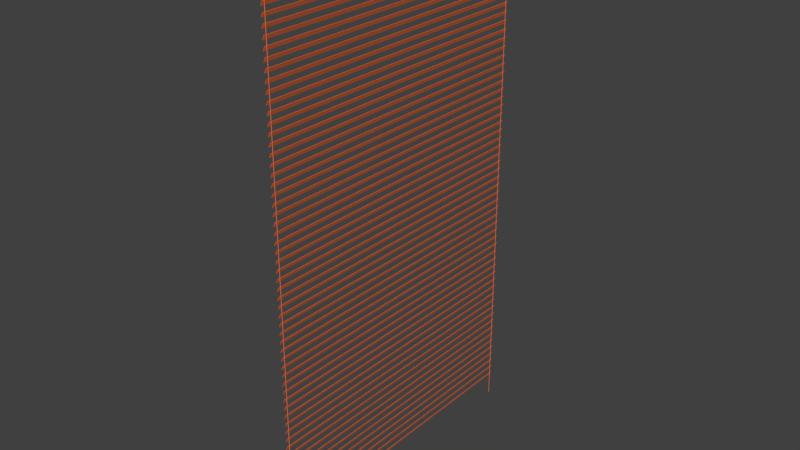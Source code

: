 # Source: Jalousie.blend  (saved by Blender 2.79.1; exported with 4.5.12 LTS)
import bpy
from mathutils import Matrix  # noqa: F401  (used for matrix-valued properties, if any)

bpy.ops.wm.read_factory_settings(use_empty=True)
scene = bpy.context.scene
scene.name = 'Scene'

# ---- collections
col_collection_3 = bpy.data.collections.new('Collection 3'); scene.collection.children.link(col_collection_3)

# ---- materials (node trees are filled in below, after node groups)
mat_orange = bpy.data.materials.new('Orange')
mat_orange.alpha_threshold = 0.0
mat_orange.use_transparent_shadow = False
mat_orange.diffuse_color = (0.6654, 0.1812, 0.06848, 1.0)
mat_orange.roughness = 0.5
mat_window = bpy.data.materials.new('Window')
mat_window.alpha_threshold = 0.0
mat_window.use_transparent_shadow = False
mat_window.roughness = 0.5
mat_black = bpy.data.materials.new('Black')
mat_black.alpha_threshold = 0.0
mat_black.use_transparent_shadow = False
mat_black.roughness = 0.5

# ---- node groups
ng_auto_smooth = bpy.data.node_groups.new('Auto Smooth', 'GeometryNodeTree')
_s = ng_auto_smooth.interface.new_socket(name='Geometry', in_out='OUTPUT', socket_type='NodeSocketGeometry')
_s = ng_auto_smooth.interface.new_socket(name='Geometry', in_out='INPUT', socket_type='NodeSocketGeometry')
_s = ng_auto_smooth.interface.new_socket(name='Angle', in_out='INPUT', socket_type='NodeSocketFloat')
_s.subtype = 'ANGLE'
_s.min_value = 0.0
_s.max_value = 3.142
ng_auto_smooth.is_modifier = True
_N = ng_auto_smooth.nodes; _L = ng_auto_smooth.links
n0 = _N.new('NodeGroupOutput'); n0.name = 'Group Output'; n0.location = (480, -100)
n1 = _N.new('NodeGroupInput'); n1.name = 'Group Input'; n1.location = (-420, -300)
n2 = _N.new('NodeGroupInput'); n2.name = 'Group Input.001'; n2.location = (-60, -100)
n3 = _N.new('GeometryNodeSetShadeSmooth'); n3.name = 'Set Shade Smooth'; n3.location = (120, -100)
n3.domain = 'EDGE'
n4 = _N.new('GeometryNodeSetShadeSmooth'); n4.name = 'Set Shade Smooth.001'; n4.location = (300, -100)
n5 = _N.new('GeometryNodeInputMeshEdgeAngle'); n5.name = 'Edge Angle'; n5.location = (-420, -220)
n6 = _N.new('GeometryNodeInputEdgeSmooth'); n6.name = 'Is Edge Smooth'; n6.location = (-60, -160)
n7 = _N.new('GeometryNodeInputShadeSmooth'); n7.name = 'Is Face Smooth'; n7.location = (-240, -340)
n8 = _N.new('FunctionNodeBooleanMath'); n8.name = 'Boolean Math'; n8.location = (-60, -220)
n9 = _N.new('FunctionNodeCompare'); n9.name = 'Compare'; n9.location = (-240, -180)
n9.operation = 'LESS_EQUAL'
_L.new(n5.outputs[0], n9.inputs[0])
_L.new(n4.outputs[0], n0.inputs[0])
_L.new(n1.outputs[1], n9.inputs[1])
_L.new(n9.outputs[0], n8.inputs[0])
_L.new(n7.outputs[0], n8.inputs[1])
_L.new(n2.outputs[0], n3.inputs[0])
_L.new(n6.outputs[0], n3.inputs[1])
_L.new(n3.outputs[0], n4.inputs[0])
_L.new(n8.outputs[0], n3.inputs[2])
n0.is_active_output = True

# ---- material node trees
mat_orange.use_nodes = True; mat_orange.node_tree.nodes.clear()
_N = mat_orange.node_tree.nodes; _L = mat_orange.node_tree.links
n0 = _N.new('ShaderNodeOutputMaterial'); n0.name = 'Material Output'; n0.location = (300, 300)
n1 = _N.new('ShaderNodeBsdfPrincipled'); n1.name = 'Principled BSDF'; n1.location = (10, 300)
n1.width = 150
n1.subsurface_method = 'BURLEY'
n1.inputs[0].default_value = (1.0, 0.2087, 0.06712, 1.0)
n1.inputs[2].default_value = 0.0
n1.inputs[3].default_value = 1.45
n1.inputs[9].default_value = (1.0, 1.0, 1.0)
n1.inputs[13].default_value = 0.0
_L.new(n1.outputs[0], n0.inputs[0])
n0.is_active_output = True
mat_window.use_nodes = True; mat_window.node_tree.nodes.clear()
_N = mat_window.node_tree.nodes; _L = mat_window.node_tree.links
n0 = _N.new('ShaderNodeOutputMaterial'); n0.name = 'Material Output'; n0.location = (300, 300)
n1 = _N.new('ShaderNodeBsdfPrincipled'); n1.name = 'Principled BSDF'; n1.location = (10, 300)
n1.width = 150
n1.subsurface_method = 'BURLEY'
n1.inputs[0].default_value = (0.376, 0.5809, 0.8, 1.0)
n1.inputs[1].default_value = 1.0
n1.inputs[2].default_value = 0.15
n1.inputs[3].default_value = 1.45
n1.inputs[9].default_value = (1.0, 1.0, 1.0)
_L.new(n1.outputs[0], n0.inputs[0])
n0.is_active_output = True
mat_black.use_nodes = True; mat_black.node_tree.nodes.clear()
_N = mat_black.node_tree.nodes; _L = mat_black.node_tree.links
n0 = _N.new('ShaderNodeOutputMaterial'); n0.name = 'Material Output'; n0.location = (300, 300)
n1 = _N.new('ShaderNodeBsdfPrincipled'); n1.name = 'Principled BSDF'; n1.location = (10, 300)
n1.width = 150
n1.subsurface_method = 'BURLEY'
n1.inputs[0].default_value = (0.008066, 0.008066, 0.008066, 1.0)
n1.inputs[2].default_value = 1.0
n1.inputs[3].default_value = 1.45
n1.inputs[9].default_value = (1.0, 1.0, 1.0)
_L.new(n1.outputs[0], n0.inputs[0])
n0.is_active_output = True

# ---- world
world_world = bpy.data.worlds.new('World'); scene.world = world_world
world_world.color = (0.05088, 0.05088, 0.05088)
world_world.use_sun_shadow = False
world_world.sun_shadow_jitter_overblur = 0.0
world_world.cycles.sampling_method = 'MANUAL'

# ---- meshes
me_jalousie = bpy.data.meshes.new('Jalousie')
me_jalousie.from_pydata([(-0.002849, 0.5543, 0.8373), (-0.002885, -0.5541, 0.8373), (0.003615, -0.5543, 0.8519), (0.003603, 0.5542, 0.852), (-0.003581, 0.5543, 0.8377), (-0.003616, -0.5541, 0.8376), (0.002883, -0.5543, 0.8523), (0.002872, 0.5542, 0.8523), (-0.002849, 0.5543, 0.8071), (-0.002885, -0.5541, 0.8071), (0.003615, -0.5543, 0.8217), (0.003603, 0.5542, 0.8217), (-0.003581, 0.5543, 0.8074), (-0.003616, -0.5541, 0.8074), (0.002883, -0.5543, 0.822), (0.002872, 0.5542, 0.822), (-0.002849, 0.5543, 0.7768), (-0.002885, -0.5541, 0.7768), (0.003615, -0.5543, 0.7914), (0.003603, 0.5542, 0.7915), (-0.003581, 0.5543, 0.7772), (-0.003616, -0.5541, 0.7771), (0.002883, -0.5543, 0.7918), (0.002872, 0.5542, 0.7918), (-0.002849, 0.5543, 0.7466), (-0.002885, -0.5541, 0.7466), (0.003615, -0.5543, 0.7612), (0.003603, 0.5542, 0.7612), (-0.003581, 0.5543, 0.7469), (-0.003616, -0.5541, 0.7469), (0.002883, -0.5543, 0.7615), (0.002872, 0.5542, 0.7615), (-0.002849, 0.5543, 0.7163), (-0.002885, -0.5541, 0.7163), (0.003615, -0.5543, 0.7309), (0.003603, 0.5542, 0.731), (-0.003581, 0.5543, 0.7166), (-0.003616, -0.5541, 0.7166), (0.002883, -0.5543, 0.7312), (0.002872, 0.5542, 0.7313), (-0.002849, 0.5543, 0.6861), (-0.002885, -0.5541, 0.6861), (0.003615, -0.5543, 0.7007), (0.003603, 0.5542, 0.7007), (-0.003581, 0.5543, 0.6864), (-0.003616, -0.5541, 0.6864), (0.002883, -0.5543, 0.701), (0.002872, 0.5542, 0.701), (-0.002849, 0.5543, 0.6558), (-0.002885, -0.5541, 0.6558), (0.003615, -0.5543, 0.6704), (0.003603, 0.5542, 0.6705), (-0.003581, 0.5543, 0.6561), (-0.003616, -0.5541, 0.6561), (0.002883, -0.5543, 0.6707), (0.002872, 0.5542, 0.6708), (-0.002849, 0.5543, 0.6256), (-0.002885, -0.5541, 0.6255), (0.003615, -0.5543, 0.6402), (0.003603, 0.5542, 0.6402), (-0.003581, 0.5543, 0.6259), (-0.003616, -0.5541, 0.6259), (0.002883, -0.5543, 0.6405), (0.002872, 0.5542, 0.6405), (-0.002849, 0.5543, 0.5953), (-0.002885, -0.5541, 0.5953), (0.003615, -0.5543, 0.6099), (0.003603, 0.5542, 0.6099), (-0.003581, 0.5543, 0.5956), (-0.003616, -0.5541, 0.5956), (0.002883, -0.5543, 0.6102), (0.002872, 0.5542, 0.6103), (-0.002849, 0.5543, 0.5651), (-0.002885, -0.5541, 0.565), (0.003615, -0.5543, 0.5797), (0.003603, 0.5542, 0.5797), (-0.003581, 0.5543, 0.5654), (-0.003616, -0.5541, 0.5654), (0.002883, -0.5543, 0.58), (0.002872, 0.5542, 0.58), (-0.002849, 0.5543, 0.5348), (-0.002885, -0.5541, 0.5348), (0.003615, -0.5543, 0.5494), (0.003603, 0.5542, 0.5494), (-0.003581, 0.5543, 0.5351), (-0.003616, -0.5541, 0.5351), (0.002883, -0.5543, 0.5497), (0.002872, 0.5542, 0.5498), (-0.002849, 0.5543, 0.5046), (-0.002885, -0.5541, 0.5045), (0.003615, -0.5543, 0.5191), (0.003603, 0.5542, 0.5192), (-0.003581, 0.5543, 0.5049), (-0.003616, -0.5541, 0.5049), (0.002883, -0.5543, 0.5195), (0.002872, 0.5542, 0.5195), (-0.002849, 0.5543, 0.4743), (-0.002885, -0.5541, 0.4743), (0.003615, -0.5543, 0.4889), (0.003603, 0.5542, 0.4889), (-0.003581, 0.5543, 0.4746), (-0.003616, -0.5541, 0.4746), (0.002883, -0.5543, 0.4892), (0.002872, 0.5542, 0.4893), (-0.002849, 0.5543, 0.444), (-0.002885, -0.5541, 0.444), (0.003615, -0.5543, 0.4586), (0.003603, 0.5542, 0.4587), (-0.003581, 0.5543, 0.4444), (-0.003616, -0.5541, 0.4444), (0.002883, -0.5543, 0.459), (0.002872, 0.5542, 0.459), (-0.002849, 0.5543, 0.4138), (-0.002885, -0.5541, 0.4138), (0.003615, -0.5543, 0.4284), (0.003603, 0.5542, 0.4284), (-0.003581, 0.5543, 0.4141), (-0.003616, -0.5541, 0.4141), (0.002883, -0.5543, 0.4287), (0.002872, 0.5542, 0.4288), (-0.002849, 0.5543, 0.3835), (-0.002885, -0.5541, 0.3835), (0.003615, -0.5543, 0.3981), (0.003603, 0.5542, 0.3982), (-0.003581, 0.5543, 0.3839), (-0.003616, -0.5541, 0.3838), (0.002883, -0.5543, 0.3985), (0.002872, 0.5542, 0.3985), (-0.002849, 0.5543, 0.3533), (-0.002885, -0.5541, 0.3533), (0.003615, -0.5543, 0.3679), (0.003603, 0.5542, 0.3679), (-0.003581, 0.5543, 0.3536), (-0.003616, -0.5541, 0.3536), (0.002883, -0.5543, 0.3682), (0.002872, 0.5542, 0.3682), (-0.002849, 0.5543, 0.323), (-0.002885, -0.5541, 0.323), (0.003615, -0.5543, 0.3376), (0.003603, 0.5542, 0.3377), (-0.003581, 0.5543, 0.3234), (-0.003616, -0.5541, 0.3233), (0.002883, -0.5543, 0.338), (0.002872, 0.5542, 0.338), (-0.002849, 0.5543, 0.2928), (-0.002885, -0.5541, 0.2928), (0.003615, -0.5543, 0.3074), (0.003603, 0.5542, 0.3074), (-0.003581, 0.5543, 0.2931), (-0.003616, -0.5541, 0.2931), (0.002883, -0.5543, 0.3077), (0.002872, 0.5542, 0.3077), (-0.002849, 0.5543, 0.2625), (-0.002885, -0.5541, 0.2625), (0.003615, -0.5543, 0.2771), (0.003603, 0.5542, 0.2772), (-0.003581, 0.5543, 0.2628), (-0.003616, -0.5541, 0.2628), (0.002883, -0.5543, 0.2774), (0.002872, 0.5542, 0.2775), (-0.002849, 0.5543, 0.2323), (-0.002885, -0.5541, 0.2323), (0.003615, -0.5543, 0.2469), (0.003603, 0.5542, 0.2469), (-0.003581, 0.5543, 0.2326), (-0.003616, -0.5541, 0.2326), (0.002883, -0.5543, 0.2472), (0.002872, 0.5542, 0.2472), (-0.002849, 0.5543, 0.202), (-0.002885, -0.5541, 0.202), (0.003615, -0.5543, 0.2166), (0.003603, 0.5542, 0.2167), (-0.003581, 0.5543, 0.2023), (-0.003616, -0.5541, 0.2023), (0.002883, -0.5543, 0.2169), (0.002872, 0.5542, 0.217), (-0.002849, 0.5543, 0.1718), (-0.002885, -0.5541, 0.1718), (0.003615, -0.5543, 0.1864), (0.003603, 0.5542, 0.1864), (-0.003581, 0.5543, 0.1721), (-0.003616, -0.5541, 0.1721), (0.002883, -0.5543, 0.1867), (0.002872, 0.5542, 0.1867), (-0.002849, 0.5543, 0.1415), (-0.002885, -0.5541, 0.1415), (0.003615, -0.5543, 0.1561), (0.003603, 0.5542, 0.1562), (-0.003581, 0.5543, 0.1418), (-0.003616, -0.5541, 0.1418), (0.002883, -0.5543, 0.1564), (0.002872, 0.5542, 0.1565), (-0.002849, 0.5543, 0.1113), (-0.002885, -0.5541, 0.1112), (0.003615, -0.5543, 0.1259), (0.003603, 0.5542, 0.1259), (-0.003581, 0.5543, 0.1116), (-0.003616, -0.5541, 0.1116), (0.002883, -0.5543, 0.1262), (0.002872, 0.5542, 0.1262), (-0.002849, 0.5543, 0.08101), (-0.002885, -0.5541, 0.08099), (0.003615, -0.5543, 0.0956), (0.003603, 0.5542, 0.09564), (-0.003581, 0.5543, 0.08133), (-0.003616, -0.5541, 0.08131), (0.002883, -0.5543, 0.09593), (0.002872, 0.5542, 0.09597), (-0.002849, 0.5543, 0.05075), (-0.002885, -0.5541, 0.05074), (0.003615, -0.5543, 0.06535), (0.003603, 0.5542, 0.06539), (-0.003581, 0.5543, 0.05108), (-0.003616, -0.5541, 0.05106), (0.002883, -0.5543, 0.06568), (0.002872, 0.5542, 0.06571), (-0.002849, 0.5543, 0.0205), (-0.002885, -0.5541, 0.02048), (0.003615, -0.5543, 0.0351), (0.003603, 0.5542, 0.03514), (-0.003581, 0.5543, 0.02082), (-0.003616, -0.5541, 0.02081), (0.002883, -0.5543, 0.03542), (0.002872, 0.5542, 0.03546), (-0.002849, 0.5543, -0.009753), (-0.002885, -0.5541, -0.009769), (0.003615, -0.5543, 0.004845), (0.003603, 0.5542, 0.004884), (-0.003581, 0.5543, -0.009429), (-0.003616, -0.5541, -0.009445), (0.002883, -0.5543, 0.005169), (0.002872, 0.5542, 0.005208), (-0.002849, 0.5543, -0.04001), (-0.002885, -0.5541, -0.04002), (0.003615, -0.5543, -0.02541), (0.003603, 0.5542, -0.02537), (-0.003581, 0.5543, -0.03968), (-0.003616, -0.5541, -0.0397), (0.002883, -0.5543, -0.02508), (0.002872, 0.5542, -0.02505), (-0.002849, 0.5543, -0.07026), (-0.002885, -0.5541, -0.07028), (0.003615, -0.5543, -0.05566), (0.003603, 0.5542, -0.05562), (-0.003581, 0.5543, -0.06994), (-0.003616, -0.5541, -0.06995), (0.002883, -0.5543, -0.05534), (0.002872, 0.5542, -0.0553), (-0.002849, 0.5543, -0.1005), (-0.002885, -0.5541, -0.1005), (0.003615, -0.5543, -0.08591), (0.003603, 0.5542, -0.08588), (-0.003581, 0.5543, -0.1002), (-0.003616, -0.5541, -0.1002), (0.002883, -0.5543, -0.08559), (0.002872, 0.5542, -0.08555), (-0.002849, 0.5543, -0.1308), (-0.002885, -0.5541, -0.1308), (0.003615, -0.5543, -0.1162), (0.003603, 0.5542, -0.1161), (-0.003581, 0.5543, -0.1304), (-0.003616, -0.5541, -0.1305), (0.002883, -0.5543, -0.1158), (0.002872, 0.5542, -0.1158), (-0.002849, 0.5543, -0.161), (-0.002885, -0.5541, -0.161), (0.003615, -0.5543, -0.1464), (0.003603, 0.5542, -0.1464), (-0.003581, 0.5543, -0.1607), (-0.003616, -0.5541, -0.1607), (0.002883, -0.5543, -0.1461), (0.002872, 0.5542, -0.1461), (-0.002849, 0.5543, -0.1913), (-0.002885, -0.5541, -0.1913), (0.003615, -0.5543, -0.1767), (0.003603, 0.5542, -0.1766), (-0.003581, 0.5543, -0.1909), (-0.003616, -0.5541, -0.191), (0.002883, -0.5543, -0.1763), (0.002872, 0.5542, -0.1763), (-0.002849, 0.5543, -0.2215), (-0.002885, -0.5541, -0.2215), (0.003615, -0.5543, -0.2069), (0.003603, 0.5542, -0.2069), (-0.003581, 0.5543, -0.2212), (-0.003616, -0.5541, -0.2212), (0.002883, -0.5543, -0.2066), (0.002872, 0.5542, -0.2066), (-0.002849, 0.5543, -0.2518), (-0.002885, -0.5541, -0.2518), (0.003615, -0.5543, -0.2372), (0.003603, 0.5542, -0.2371), (-0.003581, 0.5543, -0.2515), (-0.003616, -0.5541, -0.2515), (0.002883, -0.5543, -0.2369), (0.002872, 0.5542, -0.2368), (-0.002849, 0.5543, -0.282), (-0.002885, -0.5541, -0.282), (0.003615, -0.5543, -0.2674), (0.003603, 0.5542, -0.2674), (-0.003581, 0.5543, -0.2817), (-0.003616, -0.5541, -0.2817), (0.002883, -0.5543, -0.2671), (0.002872, 0.5542, -0.2671), (-0.002849, 0.5543, -0.3123), (-0.002885, -0.5541, -0.3123), (0.003615, -0.5543, -0.2977), (0.003603, 0.5542, -0.2976), (-0.003581, 0.5543, -0.312), (-0.003616, -0.5541, -0.312), (0.002883, -0.5543, -0.2974), (0.002872, 0.5542, -0.2973), (-0.002849, 0.5543, -0.3425), (-0.002885, -0.5541, -0.3426), (0.003615, -0.5543, -0.3279), (0.003603, 0.5542, -0.3279), (-0.003581, 0.5543, -0.3422), (-0.003616, -0.5541, -0.3422), (0.002883, -0.5543, -0.3276), (0.002872, 0.5542, -0.3276), (-0.002849, 0.5543, -0.3728), (-0.002885, -0.5541, -0.3728), (0.003615, -0.5543, -0.3582), (0.003603, 0.5542, -0.3582), (-0.003581, 0.5543, -0.3725), (-0.003616, -0.5541, -0.3725), (0.002883, -0.5543, -0.3579), (0.002872, 0.5542, -0.3578), (-0.002849, 0.5543, -0.403), (-0.002885, -0.5541, -0.4031), (0.003615, -0.5543, -0.3884), (0.003603, 0.5542, -0.3884), (-0.003581, 0.5543, -0.4027), (-0.003616, -0.5541, -0.4027), (0.002883, -0.5543, -0.3881), (0.002872, 0.5542, -0.3881), (-0.002849, 0.5543, -0.4333), (-0.002885, -0.5541, -0.4333), (0.003615, -0.5543, -0.4187), (0.003603, 0.5542, -0.4187), (-0.003581, 0.5543, -0.433), (-0.003616, -0.5541, -0.433), (0.002883, -0.5543, -0.4184), (0.002872, 0.5542, -0.4183), (-0.002849, 0.5543, -0.4636), (-0.002885, -0.5541, -0.4636), (0.003615, -0.5543, -0.449), (0.003603, 0.5542, -0.4489), (-0.003581, 0.5543, -0.4632), (-0.003616, -0.5541, -0.4632), (0.002883, -0.5543, -0.4486), (0.002872, 0.5542, -0.4486), (-0.002849, 0.5543, -0.4938), (-0.002885, -0.5541, -0.4938), (0.003615, -0.5543, -0.4792), (0.003603, 0.5542, -0.4792), (-0.003581, 0.5543, -0.4935), (-0.003616, -0.5541, -0.4935), (0.002883, -0.5543, -0.4789), (0.002872, 0.5542, -0.4788), (-0.002849, 0.5543, -0.5241), (-0.002885, -0.5541, -0.5241), (0.003615, -0.5543, -0.5095), (0.003603, 0.5542, -0.5094), (-0.003581, 0.5543, -0.5237), (-0.003616, -0.5541, -0.5237), (0.002883, -0.5543, -0.5091), (0.002872, 0.5542, -0.5091), (-0.002849, 0.5543, -0.5543), (-0.002885, -0.5541, -0.5543), (0.003615, -0.5543, -0.5397), (0.003603, 0.5542, -0.5397), (-0.003581, 0.5543, -0.554), (-0.003616, -0.5541, -0.554), (0.002883, -0.5543, -0.5394), (0.002872, 0.5542, -0.5393), (-0.002849, 0.5543, -0.5846), (-0.002885, -0.5541, -0.5846), (0.003615, -0.5543, -0.57), (0.003603, 0.5542, -0.5699), (-0.003581, 0.5543, -0.5842), (-0.003616, -0.5541, -0.5843), (0.002883, -0.5543, -0.5696), (0.002872, 0.5542, -0.5696), (-0.002849, 0.5543, -0.6148), (-0.002885, -0.5541, -0.6148), (0.003615, -0.5543, -0.6002), (0.003603, 0.5542, -0.6002), (-0.003581, 0.5543, -0.6145), (-0.003616, -0.5541, -0.6145), (0.002883, -0.5543, -0.5999), (0.002872, 0.5542, -0.5999), (-0.002849, 0.5543, -0.6451), (-0.002885, -0.5541, -0.6451), (0.003615, -0.5543, -0.6305), (0.003603, 0.5542, -0.6304), (-0.003581, 0.5543, -0.6447), (-0.003616, -0.5541, -0.6448), (0.002883, -0.5543, -0.6301), (0.002872, 0.5542, -0.6301), (-0.002849, 0.5543, -0.6753), (-0.002885, -0.5541, -0.6753), (0.003615, -0.5543, -0.6607), (0.003603, 0.5542, -0.6607), (-0.003581, 0.5543, -0.675), (-0.003616, -0.5541, -0.675), (0.002883, -0.5543, -0.6604), (0.002872, 0.5542, -0.6604), (-0.002849, 0.5543, -0.7056), (-0.002885, -0.5541, -0.7056), (0.003615, -0.5543, -0.691), (0.003603, 0.5542, -0.6909), (-0.003581, 0.5543, -0.7053), (-0.003616, -0.5541, -0.7053), (0.002883, -0.5543, -0.6907), (0.002872, 0.5542, -0.6906), (-0.002849, 0.5543, -0.7358), (-0.002885, -0.5541, -0.7358), (0.003615, -0.5543, -0.7212), (0.003603, 0.5542, -0.7212), (-0.003581, 0.5543, -0.7355), (-0.003616, -0.5541, -0.7355), (0.002883, -0.5543, -0.7209), (0.002872, 0.5542, -0.7209), (-0.002849, 0.5543, -0.7661), (-0.002885, -0.5541, -0.7661), (0.003615, -0.5543, -0.7515), (0.003603, 0.5542, -0.7514), (-0.003581, 0.5543, -0.7658), (-0.003616, -0.5541, -0.7658), (0.002883, -0.5543, -0.7512), (0.002872, 0.5542, -0.7511), (-0.002849, 0.5543, -0.7963), (-0.002885, -0.5541, -0.7964), (0.003615, -0.5543, -0.7817), (0.003603, 0.5542, -0.7817), (-0.003581, 0.5543, -0.796), (-0.003616, -0.5541, -0.796), (0.002883, -0.5543, -0.7814), (0.002872, 0.5542, -0.7814), (-0.002849, 0.5543, -0.8266), (-0.002885, -0.5541, -0.8266), (0.003615, -0.5543, -0.812), (0.003603, 0.5542, -0.812), (-0.003581, 0.5543, -0.8263), (-0.003616, -0.5541, -0.8263), (0.002883, -0.5543, -0.8117), (0.002872, 0.5542, -0.8116), (-0.002849, 0.5543, -0.8568), (-0.002885, -0.5541, -0.8569), (0.003615, -0.5543, -0.8422), (0.003603, 0.5542, -0.8422), (-0.003581, 0.5543, -0.8565), (-0.003616, -0.5541, -0.8565), (0.002883, -0.5543, -0.8419), (0.002872, 0.5542, -0.8419), (-0.002849, 0.5543, -0.8871), (-0.002885, -0.5541, -0.8871), (0.003615, -0.5543, -0.8725), (0.003603, 0.5542, -0.8725), (-0.003581, 0.5543, -0.8868), (-0.003616, -0.5541, -0.8868), (0.002883, -0.5543, -0.8722), (0.002872, 0.5542, -0.8721), (-0.002849, 0.5543, -0.9173), (-0.002885, -0.5541, -0.9174), (0.003615, -0.5543, -0.9027), (0.003603, 0.5542, -0.9027), (-0.003581, 0.5543, -0.917), (-0.003616, -0.5541, -0.917), (0.002883, -0.5543, -0.9024), (0.002872, 0.5542, -0.9024), (-0.002849, 0.5543, -0.9476), (-0.002885, -0.5541, -0.9476), (0.003615, -0.5543, -0.933), (0.003603, 0.5542, -0.933), (-0.003581, 0.5543, -0.9473), (-0.003616, -0.5541, -0.9473), (0.002883, -0.5543, -0.9327), (0.002872, 0.5542, -0.9326), (-0.01238, -0.5627, 0.858), (-0.007866, -0.5628, 0.8518), (-0.01177, -0.5627, 0.8549), (-0.01012, -0.5628, 0.8527), (-0.007837, 0.5618, 0.8518), (-0.01235, 0.5619, 0.858), (-0.01009, 0.5619, 0.8526), (-0.01174, 0.5619, 0.8549), (-0.007866, -0.5628, 0.8866), (-0.01238, -0.5627, 0.8804), (-0.01012, -0.5628, 0.8858), (-0.01177, -0.5627, 0.8835), (-0.01235, 0.5619, 0.8804), (-0.007837, 0.5618, 0.8866), (-0.01174, 0.5619, 0.8835), (-0.01009, 0.5619, 0.8858), (0.01202, -0.563, 0.8804), (0.007508, -0.563, 0.8866), (0.01141, -0.563, 0.8835), (0.009763, -0.563, 0.8858), (0.007508, -0.563, 0.8518), (0.01202, -0.563, 0.858), (0.009763, -0.563, 0.8526), (0.01141, -0.563, 0.8549), (0.007537, 0.5617, 0.8866), (0.01205, 0.5616, 0.8804), (0.009792, 0.5616, 0.8858), (0.01144, 0.5616, 0.8835), (0.01205, 0.5616, 0.858), (0.007537, 0.5617, 0.8518), (0.01144, 0.5616, 0.8549), (0.009792, 0.5616, 0.8527), (0.002537, 0.5461, -1.021), (0.002537, 0.5461, 0.8536), (0.003252, 0.5458, -1.021), (0.003252, 0.5458, 0.8536), (0.003549, 0.5451, -1.021), (0.003549, 0.5451, 0.8536), (0.003252, 0.5444, -1.021), (0.003252, 0.5444, 0.8536), (0.002537, 0.5441, -1.021), (0.002537, 0.5441, 0.8536), (0.001822, 0.5444, -1.021), (0.001822, 0.5444, 0.8536), (0.001525, 0.5451, -1.021), (0.001525, 0.5451, 0.8536), (0.001822, 0.5458, -1.021), (0.001822, 0.5458, 0.8536), (0.002537, 0.5468, -1.02), (0.003739, 0.5463, -1.02), (0.004238, 0.5451, -1.02), (0.003739, 0.5439, -1.02), (0.002537, 0.5434, -1.02), (0.001334, 0.5439, -1.02), (0.0008361, 0.5451, -1.02), (0.001334, 0.5463, -1.02), (0.002537, 0.5462, -1.024), (0.002537, 0.5468, -1.023), (0.003696, 0.5463, -1.023), (0.003312, 0.5459, -1.024), (0.004177, 0.5451, -1.023), (0.003634, 0.5451, -1.024), (0.003696, 0.544, -1.023), (0.003312, 0.5443, -1.024), (0.002537, 0.5435, -1.023), (0.002537, 0.544, -1.024), (0.001377, 0.544, -1.023), (0.001761, 0.5443, -1.024), (0.0008971, 0.5451, -1.023), (0.00144, 0.5451, -1.024), (0.001377, 0.5463, -1.023), (0.001761, 0.5459, -1.024), (0.002537, -0.5461, -1.021), (0.002537, -0.5461, 0.8536), (0.003252, -0.5458, -1.021), (0.003252, -0.5458, 0.8536), (0.003549, -0.5451, -1.021), (0.003549, -0.5451, 0.8536), (0.003252, -0.5444, -1.021), (0.003252, -0.5444, 0.8536), (0.002537, -0.5441, -1.021), (0.002537, -0.5441, 0.8536), (0.001822, -0.5444, -1.021), (0.001822, -0.5444, 0.8536), (0.001525, -0.5451, -1.021), (0.001525, -0.5451, 0.8536), (0.001822, -0.5458, -1.021), (0.001822, -0.5458, 0.8536), (0.002537, -0.5468, -1.02), (0.003739, -0.5463, -1.02), (0.004238, -0.5451, -1.02), (0.003739, -0.5439, -1.02), (0.002537, -0.5434, -1.02), (0.001334, -0.5439, -1.02), (0.0008361, -0.5451, -1.02), (0.001334, -0.5463, -1.02), (0.002537, -0.5462, -1.024), (0.002537, -0.5468, -1.023), (0.003696, -0.5463, -1.023), (0.003312, -0.5459, -1.024), (0.004177, -0.5451, -1.023), (0.003634, -0.5451, -1.024), (0.003696, -0.544, -1.023), (0.003312, -0.5443, -1.024), (0.002537, -0.5435, -1.023), (0.002537, -0.544, -1.024), (0.001377, -0.544, -1.023), (0.001761, -0.5443, -1.024), (0.0008971, -0.5451, -1.023), (0.00144, -0.5451, -1.024), (0.001377, -0.5463, -1.023), (0.001761, -0.5459, -1.024)], [], [(0, 3, 2, 1), (4, 5, 6, 7), (0, 1, 5, 4), (2, 3, 7, 6), (3, 0, 4, 7), (1, 2, 6, 5), (8, 11, 10, 9), (12, 13, 14, 15), (8, 9, 13, 12), (10, 11, 15, 14), (11, 8, 12, 15), (9, 10, 14, 13), (16, 19, 18, 17), (20, 21, 22, 23), (16, 17, 21, 20), (18, 19, 23, 22), (19, 16, 20, 23), (17, 18, 22, 21), (24, 27, 26, 25), (28, 29, 30, 31), (24, 25, 29, 28), (26, 27, 31, 30), (27, 24, 28, 31), (25, 26, 30, 29), (32, 35, 34, 33), (36, 37, 38, 39), (32, 33, 37, 36), (34, 35, 39, 38), (35, 32, 36, 39), (33, 34, 38, 37), (40, 43, 42, 41), (44, 45, 46, 47), (40, 41, 45, 44), (42, 43, 47, 46), (43, 40, 44, 47), (41, 42, 46, 45), (48, 51, 50, 49), (52, 53, 54, 55), (48, 49, 53, 52), (50, 51, 55, 54), (51, 48, 52, 55), (49, 50, 54, 53), (56, 59, 58, 57), (60, 61, 62, 63), (56, 57, 61, 60), (58, 59, 63, 62), (59, 56, 60, 63), (57, 58, 62, 61), (64, 67, 66, 65), (68, 69, 70, 71), (64, 65, 69, 68), (66, 67, 71, 70), (67, 64, 68, 71), (65, 66, 70, 69), (72, 75, 74, 73), (76, 77, 78, 79), (72, 73, 77, 76), (74, 75, 79, 78), (75, 72, 76, 79), (73, 74, 78, 77), (80, 83, 82, 81), (84, 85, 86, 87), (80, 81, 85, 84), (82, 83, 87, 86), (83, 80, 84, 87), (81, 82, 86, 85), (88, 91, 90, 89), (92, 93, 94, 95), (88, 89, 93, 92), (90, 91, 95, 94), (91, 88, 92, 95), (89, 90, 94, 93), (96, 99, 98, 97), (100, 101, 102, 103), (96, 97, 101, 100), (98, 99, 103, 102), (99, 96, 100, 103), (97, 98, 102, 101), (104, 107, 106, 105), (108, 109, 110, 111), (104, 105, 109, 108), (106, 107, 111, 110), (107, 104, 108, 111), (105, 106, 110, 109), (112, 115, 114, 113), (116, 117, 118, 119), (112, 113, 117, 116), (114, 115, 119, 118), (115, 112, 116, 119), (113, 114, 118, 117), (120, 123, 122, 121), (124, 125, 126, 127), (120, 121, 125, 124), (122, 123, 127, 126), (123, 120, 124, 127), (121, 122, 126, 125), (128, 131, 130, 129), (132, 133, 134, 135), (128, 129, 133, 132), (130, 131, 135, 134), (131, 128, 132, 135), (129, 130, 134, 133), (136, 139, 138, 137), (140, 141, 142, 143), (136, 137, 141, 140), (138, 139, 143, 142), (139, 136, 140, 143), (137, 138, 142, 141), (144, 147, 146, 145), (148, 149, 150, 151), (144, 145, 149, 148), (146, 147, 151, 150), (147, 144, 148, 151), (145, 146, 150, 149), (152, 155, 154, 153), (156, 157, 158, 159), (152, 153, 157, 156), (154, 155, 159, 158), (155, 152, 156, 159), (153, 154, 158, 157), (160, 163, 162, 161), (164, 165, 166, 167), (160, 161, 165, 164), (162, 163, 167, 166), (163, 160, 164, 167), (161, 162, 166, 165), (168, 171, 170, 169), (172, 173, 174, 175), (168, 169, 173, 172), (170, 171, 175, 174), (171, 168, 172, 175), (169, 170, 174, 173), (176, 179, 178, 177), (180, 181, 182, 183), (176, 177, 181, 180), (178, 179, 183, 182), (179, 176, 180, 183), (177, 178, 182, 181), (184, 187, 186, 185), (188, 189, 190, 191), (184, 185, 189, 188), (186, 187, 191, 190), (187, 184, 188, 191), (185, 186, 190, 189), (192, 195, 194, 193), (196, 197, 198, 199), (192, 193, 197, 196), (194, 195, 199, 198), (195, 192, 196, 199), (193, 194, 198, 197), (200, 203, 202, 201), (204, 205, 206, 207), (200, 201, 205, 204), (202, 203, 207, 206), (203, 200, 204, 207), (201, 202, 206, 205), (208, 211, 210, 209), (212, 213, 214, 215), (208, 209, 213, 212), (210, 211, 215, 214), (211, 208, 212, 215), (209, 210, 214, 213), (216, 219, 218, 217), (220, 221, 222, 223), (216, 217, 221, 220), (218, 219, 223, 222), (219, 216, 220, 223), (217, 218, 222, 221), (224, 227, 226, 225), (228, 229, 230, 231), (224, 225, 229, 228), (226, 227, 231, 230), (227, 224, 228, 231), (225, 226, 230, 229), (232, 235, 234, 233), (236, 237, 238, 239), (232, 233, 237, 236), (234, 235, 239, 238), (235, 232, 236, 239), (233, 234, 238, 237), (240, 243, 242, 241), (244, 245, 246, 247), (240, 241, 245, 244), (242, 243, 247, 246), (243, 240, 244, 247), (241, 242, 246, 245), (248, 251, 250, 249), (252, 253, 254, 255), (248, 249, 253, 252), (250, 251, 255, 254), (251, 248, 252, 255), (249, 250, 254, 253), (256, 259, 258, 257), (260, 261, 262, 263), (256, 257, 261, 260), (258, 259, 263, 262), (259, 256, 260, 263), (257, 258, 262, 261), (264, 267, 266, 265), (268, 269, 270, 271), (264, 265, 269, 268), (266, 267, 271, 270), (267, 264, 268, 271), (265, 266, 270, 269), (272, 275, 274, 273), (276, 277, 278, 279), (272, 273, 277, 276), (274, 275, 279, 278), (275, 272, 276, 279), (273, 274, 278, 277), (280, 283, 282, 281), (284, 285, 286, 287), (280, 281, 285, 284), (282, 283, 287, 286), (283, 280, 284, 287), (281, 282, 286, 285), (288, 291, 290, 289), (292, 293, 294, 295), (288, 289, 293, 292), (290, 291, 295, 294), (291, 288, 292, 295), (289, 290, 294, 293), (296, 299, 298, 297), (300, 301, 302, 303), (296, 297, 301, 300), (298, 299, 303, 302), (299, 296, 300, 303), (297, 298, 302, 301), (304, 307, 306, 305), (308, 309, 310, 311), (304, 305, 309, 308), (306, 307, 311, 310), (307, 304, 308, 311), (305, 306, 310, 309), (312, 315, 314, 313), (316, 317, 318, 319), (312, 313, 317, 316), (314, 315, 319, 318), (315, 312, 316, 319), (313, 314, 318, 317), (320, 323, 322, 321), (324, 325, 326, 327), (320, 321, 325, 324), (322, 323, 327, 326), (323, 320, 324, 327), (321, 322, 326, 325), (328, 331, 330, 329), (332, 333, 334, 335), (328, 329, 333, 332), (330, 331, 335, 334), (331, 328, 332, 335), (329, 330, 334, 333), (336, 339, 338, 337), (340, 341, 342, 343), (336, 337, 341, 340), (338, 339, 343, 342), (339, 336, 340, 343), (337, 338, 342, 341), (344, 347, 346, 345), (348, 349, 350, 351), (344, 345, 349, 348), (346, 347, 351, 350), (347, 344, 348, 351), (345, 346, 350, 349), (352, 355, 354, 353), (356, 357, 358, 359), (352, 353, 357, 356), (354, 355, 359, 358), (355, 352, 356, 359), (353, 354, 358, 357), (360, 363, 362, 361), (364, 365, 366, 367), (360, 361, 365, 364), (362, 363, 367, 366), (363, 360, 364, 367), (361, 362, 366, 365), (368, 371, 370, 369), (372, 373, 374, 375), (368, 369, 373, 372), (370, 371, 375, 374), (371, 368, 372, 375), (369, 370, 374, 373), (376, 379, 378, 377), (380, 381, 382, 383), (376, 377, 381, 380), (378, 379, 383, 382), (379, 376, 380, 383), (377, 378, 382, 381), (384, 387, 386, 385), (388, 389, 390, 391), (384, 385, 389, 388), (386, 387, 391, 390), (387, 384, 388, 391), (385, 386, 390, 389), (392, 395, 394, 393), (396, 397, 398, 399), (392, 393, 397, 396), (394, 395, 399, 398), (395, 392, 396, 399), (393, 394, 398, 397), (400, 403, 402, 401), (404, 405, 406, 407), (400, 401, 405, 404), (402, 403, 407, 406), (403, 400, 404, 407), (401, 402, 406, 405), (408, 411, 410, 409), (412, 413, 414, 415), (408, 409, 413, 412), (410, 411, 415, 414), (411, 408, 412, 415), (409, 410, 414, 413), (416, 419, 418, 417), (420, 421, 422, 423), (416, 417, 421, 420), (418, 419, 423, 422), (419, 416, 420, 423), (417, 418, 422, 421), (424, 427, 426, 425), (428, 429, 430, 431), (424, 425, 429, 428), (426, 427, 431, 430), (427, 424, 428, 431), (425, 426, 430, 429), (432, 435, 434, 433), (436, 437, 438, 439), (432, 433, 437, 436), (434, 435, 439, 438), (435, 432, 436, 439), (433, 434, 438, 437), (440, 443, 442, 441), (444, 445, 446, 447), (440, 441, 445, 444), (442, 443, 447, 446), (443, 440, 444, 447), (441, 442, 446, 445), (448, 451, 450, 449), (452, 453, 454, 455), (448, 449, 453, 452), (450, 451, 455, 454), (451, 448, 452, 455), (449, 450, 454, 453), (456, 459, 458, 457), (460, 461, 462, 463), (456, 457, 461, 460), (458, 459, 463, 462), (459, 456, 460, 463), (457, 458, 462, 461), (464, 467, 466, 465), (468, 469, 470, 471), (464, 465, 469, 468), (466, 467, 471, 470), (467, 464, 468, 471), (465, 466, 470, 469), (472, 475, 474, 473), (476, 477, 478, 479), (472, 473, 477, 476), (474, 475, 479, 478), (475, 472, 476, 479), (473, 474, 478, 477), (504, 493, 488, 497), (508, 505, 496, 501), (484, 509, 500, 481), (484, 481, 483, 486), (486, 483, 482, 487), (487, 482, 480, 485), (500, 509, 511, 502), (502, 511, 510, 503), (503, 510, 508, 501), (496, 505, 507, 498), (498, 507, 506, 499), (499, 506, 504, 497), (488, 493, 495, 490), (490, 495, 494, 491), (491, 494, 492, 489), (492, 485, 480, 489), (512, 513, 515, 514), (514, 515, 517, 516), (516, 517, 519, 518), (518, 519, 521, 520), (520, 521, 523, 522), (522, 523, 525, 524), (524, 525, 527, 526), (526, 527, 513, 512), (535, 528, 537, 550), (528, 535, 534, 533, 532, 531, 530, 529), (533, 534, 548, 546), (531, 532, 544, 542), (536, 539, 541, 543, 545, 547, 549, 551), (529, 530, 540, 538), (534, 535, 550, 548), (532, 533, 546, 544), (530, 531, 542, 540), (537, 538, 539, 536), (538, 540, 541, 539), (540, 542, 543, 541), (542, 544, 545, 543), (544, 546, 547, 545), (546, 548, 549, 547), (548, 550, 551, 549), (550, 537, 536, 551), (528, 529, 538, 537), (552, 554, 555, 553), (554, 556, 557, 555), (556, 558, 559, 557), (558, 560, 561, 559), (560, 562, 563, 561), (562, 564, 565, 563), (564, 566, 567, 565), (566, 552, 553, 567), (575, 590, 577, 568), (568, 569, 570, 571, 572, 573, 574, 575), (573, 586, 588, 574), (571, 582, 584, 572), (576, 591, 589, 587, 585, 583, 581, 579), (569, 578, 580, 570), (574, 588, 590, 575), (572, 584, 586, 573), (570, 580, 582, 571), (577, 576, 579, 578), (578, 579, 581, 580), (580, 581, 583, 582), (582, 583, 585, 584), (584, 585, 587, 586), (586, 587, 589, 588), (588, 589, 591, 590), (590, 591, 576, 577), (568, 577, 578, 569)])
me_jalousie.polygons.foreach_set('use_smooth', [True] * 428)
_ca = me_jalousie.color_attributes.new('Col', 'BYTE_COLOR', 'CORNER')
_ca.data.foreach_set('color', [1.0, 1.0, 1.0, 1.0, 1.0, 1.0, 1.0, 1.0, 1.0, 1.0, 1.0, 1.0, 1.0, 1.0, 1.0, 1.0, 1.0, 1.0, 1.0, 1.0, 1.0, 1.0, 1.0, 1.0, 1.0, 1.0, 1.0, 1.0, 1.0, 1.0, 1.0, 1.0, 1.0, 1.0, 1.0, 1.0, 1.0, 1.0, 1.0, 1.0, 1.0, 1.0, 1.0, 1.0, 1.0, 1.0, 1.0, 1.0, 1.0, 1.0, 1.0, 1.0, 1.0, 1.0, 1.0, 1.0, 1.0, 1.0, 1.0, 1.0, 1.0, 1.0, 1.0, 1.0, 1.0, 1.0, 1.0, 1.0, 1.0, 1.0, 1.0, 1.0, 1.0, 1.0, 1.0, 1.0, 1.0, 1.0, 1.0, 1.0, 1.0, 1.0, 1.0, 1.0, 1.0, 1.0, 1.0, 1.0, 1.0, 1.0, 1.0, 1.0, 1.0, 1.0, 1.0, 1.0, 1.0, 1.0, 1.0, 1.0, 1.0, 1.0, 1.0, 1.0, 1.0, 1.0, 1.0, 1.0, 1.0, 1.0, 1.0, 1.0, 1.0, 1.0, 1.0, 1.0, 1.0, 1.0, 1.0, 1.0, 1.0, 1.0, 1.0, 1.0, 1.0, 1.0, 1.0, 1.0, 1.0, 1.0, 1.0, 1.0, 1.0, 1.0, 1.0, 1.0, 1.0, 1.0, 1.0, 1.0, 1.0, 1.0, 1.0, 1.0, 1.0, 1.0, 1.0, 1.0, 1.0, 1.0, 1.0, 1.0, 1.0, 1.0, 1.0, 1.0, 1.0, 1.0, 1.0, 1.0, 1.0, 1.0, 1.0, 1.0, 1.0, 1.0, 1.0, 1.0, 1.0, 1.0, 1.0, 1.0, 1.0, 1.0, 1.0, 1.0, 1.0, 1.0, 1.0, 1.0, 1.0, 1.0, 1.0, 1.0, 1.0, 1.0, 1.0, 1.0, 1.0, 1.0, 1.0, 1.0, 1.0, 1.0, 1.0, 1.0, 1.0, 1.0, 1.0, 1.0, 1.0, 1.0, 1.0, 1.0, 1.0, 1.0, 1.0, 1.0, 1.0, 1.0, 1.0, 1.0, 1.0, 1.0, 1.0, 1.0, 1.0, 1.0, 1.0, 1.0, 1.0, 1.0, 1.0, 1.0, 1.0, 1.0, 1.0, 1.0, 1.0, 1.0, 1.0, 1.0, 1.0, 1.0, 1.0, 1.0, 1.0, 1.0, 1.0, 1.0, 1.0, 1.0, 1.0, 1.0, 1.0, 1.0, 1.0, 1.0, 1.0, 1.0, 1.0, 1.0, 1.0, 1.0, 1.0, 1.0, 1.0, 1.0, 1.0, 1.0, 1.0, 1.0, 1.0, 1.0, 1.0, 1.0, 1.0, 1.0, 1.0, 1.0, 1.0, 1.0, 1.0, 1.0, 1.0, 1.0, 1.0, 1.0, 1.0, 1.0, 1.0, 1.0, 1.0, 1.0, 1.0, 1.0, 1.0, 1.0, 1.0, 1.0, 1.0, 1.0, 1.0, 1.0, 1.0, 1.0, 1.0, 1.0, 1.0, 1.0, 1.0, 1.0, 1.0, 1.0, 1.0, 1.0, 1.0, 1.0, 1.0, 1.0, 1.0, 1.0, 1.0, 1.0, 1.0, 1.0, 1.0, 1.0, 1.0, 1.0, 1.0, 1.0, 1.0, 1.0, 1.0, 1.0, 1.0, 1.0, 1.0, 1.0, 1.0, 1.0, 1.0, 1.0, 1.0, 1.0, 1.0, 1.0, 1.0, 1.0, 1.0, 1.0, 1.0, 1.0, 1.0, 1.0, 1.0, 1.0, 1.0, 1.0, 1.0, 1.0, 1.0, 1.0, 1.0, 1.0, 1.0, 1.0, 1.0, 1.0, 1.0, 1.0, 1.0, 1.0, 1.0, 1.0, 1.0, 1.0, 1.0, 1.0, 1.0, 1.0, 1.0, 1.0, 1.0, 1.0, 1.0, 1.0, 1.0, 1.0, 1.0, 1.0, 1.0, 1.0, 1.0, 1.0, 1.0, 1.0, 1.0, 1.0, 1.0, 1.0, 1.0, 1.0, 1.0, 1.0, 1.0, 1.0, 1.0, 1.0, 1.0, 1.0, 1.0, 1.0, 1.0, 1.0, 1.0, 1.0, 1.0, 1.0, 1.0, 1.0, 1.0, 1.0, 1.0, 1.0, 1.0, 1.0, 1.0, 1.0, 1.0, 1.0, 1.0, 1.0, 1.0, 1.0, 1.0, 1.0, 1.0, 1.0, 1.0, 1.0, 1.0, 1.0, 1.0, 1.0, 1.0, 1.0, 1.0, 1.0, 1.0, 1.0, 1.0, 1.0, 1.0, 1.0, 1.0, 1.0, 1.0, 1.0, 1.0, 1.0, 1.0, 1.0, 1.0, 1.0, 1.0, 1.0, 1.0, 1.0, 1.0, 1.0, 1.0, 1.0, 1.0, 1.0, 1.0, 1.0, 1.0, 1.0, 1.0, 1.0, 1.0, 1.0, 1.0, 1.0, 1.0, 1.0, 1.0, 1.0, 1.0, 1.0, 1.0, 1.0, 1.0, 1.0, 1.0, 1.0, 1.0, 1.0, 1.0, 1.0, 1.0, 1.0, 1.0, 1.0, 1.0, 1.0, 1.0, 1.0, 1.0, 1.0, 1.0, 1.0, 1.0, 1.0, 1.0, 1.0, 1.0, 1.0, 1.0, 1.0, 1.0, 1.0, 1.0, 1.0, 1.0, 1.0, 1.0, 1.0, 1.0, 1.0, 1.0, 1.0, 1.0, 1.0, 1.0, 1.0, 1.0, 1.0, 1.0, 1.0, 1.0, 1.0, 1.0, 1.0, 1.0, 1.0, 1.0, 1.0, 1.0, 1.0, 1.0, 1.0, 1.0, 1.0, 1.0, 1.0, 1.0, 1.0, 1.0, 1.0, 1.0, 1.0, 1.0, 1.0, 1.0, 1.0, 1.0, 1.0, 1.0, 1.0, 1.0, 1.0, 1.0, 1.0, 1.0, 1.0, 1.0, 1.0, 1.0, 1.0, 1.0, 1.0, 1.0, 1.0, 1.0, 1.0, 1.0, 1.0, 1.0, 1.0, 1.0, 1.0, 1.0, 1.0, 1.0, 1.0, 1.0, 1.0, 1.0, 1.0, 1.0, 1.0, 1.0, 1.0, 1.0, 1.0, 1.0, 1.0, 1.0, 1.0, 1.0, 1.0, 1.0, 1.0, 1.0, 1.0, 1.0, 1.0, 1.0, 1.0, 1.0, 1.0, 1.0, 1.0, 1.0, 1.0, 1.0, 1.0, 1.0, 1.0, 1.0, 1.0, 1.0, 1.0, 1.0, 1.0, 1.0, 1.0, 1.0, 1.0, 1.0, 1.0, 1.0, 1.0, 1.0, 1.0, 1.0, 1.0, 1.0, 1.0, 1.0, 1.0, 1.0, 1.0, 1.0, 1.0, 1.0, 1.0, 1.0, 1.0, 1.0, 1.0, 1.0, 1.0, 1.0, 1.0, 1.0, 1.0, 1.0, 1.0, 1.0, 1.0, 1.0, 1.0, 1.0, 1.0, 1.0, 1.0, 1.0, 1.0, 1.0, 1.0, 1.0, 1.0, 1.0, 1.0, 1.0, 1.0, 1.0, 1.0, 1.0, 1.0, 1.0, 1.0, 1.0, 1.0, 1.0, 1.0, 1.0, 1.0, 1.0, 1.0, 1.0, 1.0, 1.0, 1.0, 1.0, 1.0, 1.0, 1.0, 1.0, 1.0, 1.0, 1.0, 1.0, 1.0, 1.0, 1.0, 1.0, 1.0, 1.0, 1.0, 1.0, 1.0, 1.0, 1.0, 1.0, 1.0, 1.0, 1.0, 1.0, 1.0, 1.0, 1.0, 1.0, 1.0, 1.0, 1.0, 1.0, 1.0, 1.0, 1.0, 1.0, 1.0, 1.0, 1.0, 1.0, 1.0, 1.0, 1.0, 1.0, 1.0, 1.0, 1.0, 1.0, 1.0, 1.0, 1.0, 1.0, 1.0, 1.0, 1.0, 1.0, 1.0, 1.0, 1.0, 1.0, 1.0, 1.0, 1.0, 1.0, 1.0, 1.0, 1.0, 1.0, 1.0, 1.0, 1.0, 1.0, 1.0, 1.0, 1.0, 1.0, 1.0, 1.0, 1.0, 1.0, 1.0, 1.0, 1.0, 1.0, 1.0, 1.0, 1.0, 1.0, 1.0, 1.0, 1.0, 1.0, 1.0, 1.0, 1.0, 1.0, 1.0, 1.0, 1.0, 1.0, 1.0, 1.0, 1.0, 1.0, 1.0, 1.0, 1.0, 1.0, 1.0, 1.0, 1.0, 1.0, 1.0, 1.0, 1.0, 1.0, 1.0, 1.0, 1.0, 1.0, 1.0, 1.0, 1.0, 1.0, 1.0, 1.0, 1.0, 1.0, 1.0, 1.0, 1.0, 1.0, 1.0, 1.0, 1.0, 1.0, 1.0, 1.0, 1.0, 1.0, 1.0, 1.0, 1.0, 1.0, 1.0, 1.0, 1.0, 1.0, 1.0, 1.0, 1.0, 1.0, 1.0, 1.0, 1.0, 1.0, 1.0, 1.0, 1.0, 1.0, 1.0, 1.0, 1.0, 1.0, 1.0, 1.0, 1.0, 1.0, 1.0, 1.0, 1.0, 1.0, 1.0, 1.0, 1.0, 1.0, 1.0, 1.0, 1.0, 1.0, 1.0, 1.0, 1.0, 1.0, 1.0, 1.0, 1.0, 1.0, 1.0, 1.0, 1.0, 1.0, 1.0, 1.0, 1.0, 1.0, 1.0, 1.0, 1.0, 1.0, 1.0, 1.0, 1.0, 1.0, 1.0, 1.0, 1.0, 1.0, 1.0, 1.0, 1.0, 1.0, 1.0, 1.0, 1.0, 1.0, 1.0, 1.0, 1.0, 1.0, 1.0, 1.0, 1.0, 1.0, 1.0, 1.0, 1.0, 1.0, 1.0, 1.0, 1.0, 1.0, 1.0, 1.0, 1.0, 1.0, 1.0, 1.0, 1.0, 1.0, 1.0, 1.0, 1.0, 1.0, 1.0, 1.0, 1.0, 1.0, 1.0, 1.0, 1.0, 1.0, 1.0, 1.0, 1.0, 1.0, 1.0, 1.0, 1.0, 1.0, 1.0, 1.0, 1.0, 1.0, 1.0, 1.0, 1.0, 1.0, 1.0, 1.0, 1.0, 1.0, 1.0, 1.0, 1.0, 1.0, 1.0, 1.0, 1.0, 1.0, 1.0, 1.0, 1.0, 1.0, 1.0, 1.0, 1.0, 1.0, 1.0, 1.0, 1.0, 1.0, 1.0, 1.0, 1.0, 1.0, 1.0, 1.0, 1.0, 1.0, 1.0, 1.0, 1.0, 1.0, 1.0, 1.0, 1.0, 1.0, 1.0, 1.0, 1.0, 1.0, 1.0, 1.0, 1.0, 1.0, 1.0, 1.0, 1.0, 1.0, 1.0, 1.0, 1.0, 1.0, 1.0, 1.0, 1.0, 1.0, 1.0, 1.0, 1.0, 1.0, 1.0, 1.0, 1.0, 1.0, 1.0, 1.0, 1.0, 1.0, 1.0, 1.0, 1.0, 1.0, 1.0, 1.0, 1.0, 1.0, 1.0, 1.0, 1.0, 1.0, 1.0, 1.0, 1.0, 1.0, 1.0, 1.0, 1.0, 1.0, 1.0, 1.0, 1.0, 1.0, 1.0, 1.0, 1.0, 1.0, 1.0, 1.0, 1.0, 1.0, 1.0, 1.0, 1.0, 1.0, 1.0, 1.0, 1.0, 1.0, 1.0, 1.0, 1.0, 1.0, 1.0, 1.0, 1.0, 1.0, 1.0, 1.0, 1.0, 1.0, 1.0, 1.0, 1.0, 1.0, 1.0, 1.0, 1.0, 1.0, 1.0, 1.0, 1.0, 1.0, 1.0, 1.0, 1.0, 1.0, 1.0, 1.0, 1.0, 1.0, 1.0, 1.0, 1.0, 1.0, 1.0, 1.0, 1.0, 1.0, 1.0, 1.0, 1.0, 1.0, 1.0, 1.0, 1.0, 1.0, 1.0, 1.0, 1.0, 1.0, 1.0, 1.0, 1.0, 1.0, 1.0, 1.0, 1.0, 1.0, 1.0, 1.0, 1.0, 1.0, 1.0, 1.0, 1.0, 1.0, 1.0, 1.0, 1.0, 1.0, 1.0, 1.0, 1.0, 1.0, 1.0, 1.0, 1.0, 1.0, 1.0, 1.0, 1.0, 1.0, 1.0, 1.0, 1.0, 1.0, 1.0, 1.0, 1.0, 1.0, 1.0, 1.0, 1.0, 1.0, 1.0, 1.0, 1.0, 1.0, 1.0, 1.0, 1.0, 1.0, 1.0, 1.0, 1.0, 1.0, 1.0, 1.0, 1.0, 1.0, 1.0, 1.0, 1.0, 1.0, 1.0, 1.0, 1.0, 1.0, 1.0, 1.0, 1.0, 1.0, 1.0, 1.0, 1.0, 1.0, 1.0, 1.0, 1.0, 1.0, 1.0, 1.0, 1.0, 1.0, 1.0, 1.0, 1.0, 1.0, 1.0, 1.0, 1.0, 1.0, 1.0, 1.0, 1.0, 1.0, 1.0, 1.0, 1.0, 1.0, 1.0, 1.0, 1.0, 1.0, 1.0, 1.0, 1.0, 1.0, 1.0, 1.0, 1.0, 1.0, 1.0, 1.0, 1.0, 1.0, 1.0, 1.0, 1.0, 1.0, 1.0, 1.0, 1.0, 1.0, 1.0, 1.0, 1.0, 1.0, 1.0, 1.0, 1.0, 1.0, 1.0, 1.0, 1.0, 1.0, 1.0, 1.0, 1.0, 1.0, 1.0, 1.0, 1.0, 1.0, 1.0, 1.0, 1.0, 1.0, 1.0, 1.0, 1.0, 1.0, 1.0, 1.0, 1.0, 1.0, 1.0, 1.0, 1.0, 1.0, 1.0, 1.0, 1.0, 1.0, 1.0, 1.0, 1.0, 1.0, 1.0, 1.0, 1.0, 1.0, 1.0, 1.0, 1.0, 1.0, 1.0, 1.0, 1.0, 1.0, 1.0, 1.0, 1.0, 1.0, 1.0, 1.0, 1.0, 1.0, 1.0, 1.0, 1.0, 1.0, 1.0, 1.0, 1.0, 1.0, 1.0, 1.0, 1.0, 1.0, 1.0, 1.0, 1.0, 1.0, 1.0, 1.0, 1.0, 1.0, 1.0, 1.0, 1.0, 1.0, 1.0, 1.0, 1.0, 1.0, 1.0, 1.0, 1.0, 1.0, 1.0, 1.0, 1.0, 1.0, 1.0, 1.0, 1.0, 1.0, 1.0, 1.0, 1.0, 1.0, 1.0, 1.0, 1.0, 1.0, 1.0, 1.0, 1.0, 1.0, 1.0, 1.0, 1.0, 1.0, 1.0, 1.0, 1.0, 1.0, 1.0, 1.0, 1.0, 1.0, 1.0, 1.0, 1.0, 1.0, 1.0, 1.0, 1.0, 1.0, 1.0, 1.0, 1.0, 1.0, 1.0, 1.0, 1.0, 1.0, 1.0, 1.0, 1.0, 1.0, 1.0, 1.0, 1.0, 1.0, 1.0, 1.0, 1.0, 1.0, 1.0, 1.0, 1.0, 1.0, 1.0, 1.0, 1.0, 1.0, 1.0, 1.0, 1.0, 1.0, 1.0, 1.0, 1.0, 1.0, 1.0, 1.0, 1.0, 1.0, 1.0, 1.0, 1.0, 1.0, 1.0, 1.0, 1.0, 1.0, 1.0, 1.0, 1.0, 1.0, 1.0, 1.0, 1.0, 1.0, 1.0, 1.0, 1.0, 1.0, 1.0, 1.0, 1.0, 1.0, 1.0, 1.0, 1.0, 1.0, 1.0, 1.0, 1.0, 1.0, 1.0, 1.0, 1.0, 1.0, 1.0, 1.0, 1.0, 1.0, 1.0, 1.0, 1.0, 1.0, 1.0, 1.0, 1.0, 1.0, 1.0, 1.0, 1.0, 1.0, 1.0, 1.0, 1.0, 1.0, 1.0, 1.0, 1.0, 1.0, 1.0, 1.0, 1.0, 1.0, 1.0, 1.0, 1.0, 1.0, 1.0, 1.0, 1.0, 1.0, 1.0, 1.0, 1.0, 1.0, 1.0, 1.0, 1.0, 1.0, 1.0, 1.0, 1.0, 1.0, 1.0, 1.0, 1.0, 1.0, 1.0, 1.0, 1.0, 1.0, 1.0, 1.0, 1.0, 1.0, 1.0, 1.0, 1.0, 1.0, 1.0, 1.0, 1.0, 1.0, 1.0, 1.0, 1.0, 1.0, 1.0, 1.0, 1.0, 1.0, 1.0, 1.0, 1.0, 1.0, 1.0, 1.0, 1.0, 1.0, 1.0, 1.0, 1.0, 1.0, 1.0, 1.0, 1.0, 1.0, 1.0, 1.0, 1.0, 1.0, 1.0, 1.0, 1.0, 1.0, 1.0, 1.0, 1.0, 1.0, 1.0, 1.0, 1.0, 1.0, 1.0, 1.0, 1.0, 1.0, 1.0, 1.0, 1.0, 1.0, 1.0, 1.0, 1.0, 1.0, 1.0, 1.0, 1.0, 1.0, 1.0, 1.0, 1.0, 1.0, 1.0, 1.0, 1.0, 1.0, 1.0, 1.0, 1.0, 1.0, 1.0, 1.0, 1.0, 1.0, 1.0, 1.0, 1.0, 1.0, 1.0, 1.0, 1.0, 1.0, 1.0, 1.0, 1.0, 1.0, 1.0, 1.0, 1.0, 1.0, 1.0, 1.0, 1.0, 1.0, 1.0, 1.0, 1.0, 1.0, 1.0, 1.0, 1.0, 1.0, 1.0, 1.0, 1.0, 1.0, 1.0, 1.0, 1.0, 1.0, 1.0, 1.0, 1.0, 1.0, 1.0, 1.0, 1.0, 1.0, 1.0, 1.0, 1.0, 1.0, 1.0, 1.0, 1.0, 1.0, 1.0, 1.0, 1.0, 1.0, 1.0, 1.0, 1.0, 1.0, 1.0, 1.0, 1.0, 1.0, 1.0, 1.0, 1.0, 1.0, 1.0, 1.0, 1.0, 1.0, 1.0, 1.0, 1.0, 1.0, 1.0, 1.0, 1.0, 1.0, 1.0, 1.0, 1.0, 1.0, 1.0, 1.0, 1.0, 1.0, 1.0, 1.0, 1.0, 1.0, 1.0, 1.0, 1.0, 1.0, 1.0, 1.0, 1.0, 1.0, 1.0, 1.0, 1.0, 1.0, 1.0, 1.0, 1.0, 1.0, 1.0, 1.0, 1.0, 1.0, 1.0, 1.0, 1.0, 1.0, 1.0, 1.0, 1.0, 1.0, 1.0, 1.0, 1.0, 1.0, 1.0, 1.0, 1.0, 1.0, 1.0, 1.0, 1.0, 1.0, 1.0, 1.0, 1.0, 1.0, 1.0, 1.0, 1.0, 1.0, 1.0, 1.0, 1.0, 1.0, 1.0, 1.0, 1.0, 1.0, 1.0, 1.0, 1.0, 1.0, 1.0, 1.0, 1.0, 1.0, 1.0, 1.0, 1.0, 1.0, 1.0, 1.0, 1.0, 1.0, 1.0, 1.0, 1.0, 1.0, 1.0, 1.0, 1.0, 1.0, 1.0, 1.0, 1.0, 1.0, 1.0, 1.0, 1.0, 1.0, 1.0, 1.0, 1.0, 1.0, 1.0, 1.0, 1.0, 1.0, 1.0, 1.0, 1.0, 1.0, 1.0, 1.0, 1.0, 1.0, 1.0, 1.0, 1.0, 1.0, 1.0, 1.0, 1.0, 1.0, 1.0, 1.0, 1.0, 1.0, 1.0, 1.0, 1.0, 1.0, 1.0, 1.0, 1.0, 1.0, 1.0, 1.0, 1.0, 1.0, 1.0, 1.0, 1.0, 1.0, 1.0, 1.0, 1.0, 1.0, 1.0, 1.0, 1.0, 1.0, 1.0, 1.0, 1.0, 1.0, 1.0, 1.0, 1.0, 1.0, 1.0, 1.0, 1.0, 1.0, 1.0, 1.0, 1.0, 1.0, 1.0, 1.0, 1.0, 1.0, 1.0, 1.0, 1.0, 1.0, 1.0, 1.0, 1.0, 1.0, 1.0, 1.0, 1.0, 1.0, 1.0, 1.0, 1.0, 1.0, 1.0, 1.0, 1.0, 1.0, 1.0, 1.0, 1.0, 1.0, 1.0, 1.0, 1.0, 1.0, 1.0, 1.0, 1.0, 1.0, 1.0, 1.0, 1.0, 1.0, 1.0, 1.0, 1.0, 1.0, 1.0, 1.0, 1.0, 1.0, 1.0, 1.0, 1.0, 1.0, 1.0, 1.0, 1.0, 1.0, 1.0, 1.0, 1.0, 1.0, 1.0, 1.0, 1.0, 1.0, 1.0, 1.0, 1.0, 1.0, 1.0, 1.0, 1.0, 1.0, 1.0, 1.0, 1.0, 1.0, 1.0, 1.0, 1.0, 1.0, 1.0, 1.0, 1.0, 1.0, 1.0, 1.0, 1.0, 1.0, 1.0, 1.0, 1.0, 1.0, 1.0, 1.0, 1.0, 1.0, 1.0, 1.0, 1.0, 1.0, 1.0, 1.0, 1.0, 1.0, 1.0, 1.0, 1.0, 1.0, 1.0, 1.0, 1.0, 1.0, 1.0, 1.0, 1.0, 1.0, 1.0, 1.0, 1.0, 1.0, 1.0, 1.0, 1.0, 1.0, 1.0, 1.0, 1.0, 1.0, 1.0, 1.0, 1.0, 1.0, 1.0, 1.0, 1.0, 1.0, 1.0, 1.0, 1.0, 1.0, 1.0, 1.0, 1.0, 1.0, 1.0, 1.0, 1.0, 1.0, 1.0, 1.0, 1.0, 1.0, 1.0, 1.0, 1.0, 1.0, 1.0, 1.0, 1.0, 1.0, 1.0, 1.0, 1.0, 1.0, 1.0, 1.0, 1.0, 1.0, 1.0, 1.0, 1.0, 1.0, 1.0, 1.0, 1.0, 1.0, 1.0, 1.0, 1.0, 1.0, 1.0, 1.0, 1.0, 1.0, 1.0, 1.0, 1.0, 1.0, 1.0, 1.0, 1.0, 1.0, 1.0, 1.0, 1.0, 1.0, 1.0, 1.0, 1.0, 1.0, 1.0, 1.0, 1.0, 1.0, 1.0, 1.0, 1.0, 1.0, 1.0, 1.0, 1.0, 1.0, 1.0, 1.0, 1.0, 1.0, 1.0, 1.0, 1.0, 1.0, 1.0, 1.0, 1.0, 1.0, 1.0, 1.0, 1.0, 1.0, 1.0, 1.0, 1.0, 1.0, 1.0, 1.0, 1.0, 1.0, 1.0, 1.0, 1.0, 1.0, 1.0, 1.0, 1.0, 1.0, 1.0, 1.0, 1.0, 1.0, 1.0, 1.0, 1.0, 1.0, 1.0, 1.0, 1.0, 1.0, 1.0, 1.0, 1.0, 1.0, 1.0, 1.0, 1.0, 1.0, 1.0, 1.0, 1.0, 1.0, 1.0, 1.0, 1.0, 1.0, 1.0, 1.0, 1.0, 1.0, 1.0, 1.0, 1.0, 1.0, 1.0, 1.0, 1.0, 1.0, 1.0, 1.0, 1.0, 1.0, 1.0, 1.0, 1.0, 1.0, 1.0, 1.0, 1.0, 1.0, 1.0, 1.0, 1.0, 1.0, 1.0, 1.0, 1.0, 1.0, 1.0, 1.0, 1.0, 1.0, 1.0, 1.0, 1.0, 1.0, 1.0, 1.0, 1.0, 1.0, 1.0, 1.0, 1.0, 1.0, 1.0, 1.0, 1.0, 1.0, 1.0, 1.0, 1.0, 1.0, 1.0, 1.0, 1.0, 1.0, 1.0, 1.0, 1.0, 1.0, 1.0, 1.0, 1.0, 1.0, 1.0, 1.0, 1.0, 1.0, 1.0, 1.0, 1.0, 1.0, 1.0, 1.0, 1.0, 1.0, 1.0, 1.0, 1.0, 1.0, 1.0, 1.0, 1.0, 1.0, 1.0, 1.0, 1.0, 1.0, 1.0, 1.0, 1.0, 1.0, 1.0, 1.0, 1.0, 1.0, 1.0, 1.0, 1.0, 1.0, 1.0, 1.0, 1.0, 1.0, 1.0, 1.0, 1.0, 1.0, 1.0, 1.0, 1.0, 1.0, 1.0, 1.0, 1.0, 1.0, 1.0, 1.0, 1.0, 1.0, 1.0, 1.0, 1.0, 1.0, 1.0, 1.0, 1.0, 1.0, 1.0, 1.0, 1.0, 1.0, 1.0, 1.0, 1.0, 1.0, 1.0, 1.0, 1.0, 1.0, 1.0, 1.0, 1.0, 1.0, 1.0, 1.0, 1.0, 1.0, 1.0, 1.0, 1.0, 1.0, 1.0, 1.0, 1.0, 1.0, 1.0, 1.0, 1.0, 1.0, 1.0, 1.0, 1.0, 1.0, 1.0, 1.0, 1.0, 1.0, 1.0, 1.0, 1.0, 1.0, 1.0, 1.0, 1.0, 1.0, 1.0, 1.0, 1.0, 1.0, 1.0, 1.0, 1.0, 1.0, 1.0, 1.0, 1.0, 1.0, 1.0, 1.0, 1.0, 1.0, 1.0, 1.0, 1.0, 1.0, 1.0, 1.0, 1.0, 1.0, 1.0, 1.0, 1.0, 1.0, 1.0, 1.0, 1.0, 1.0, 1.0, 1.0, 1.0, 1.0, 1.0, 1.0, 1.0, 1.0, 1.0, 1.0, 1.0, 1.0, 1.0, 1.0, 1.0, 1.0, 1.0, 1.0, 1.0, 1.0, 1.0, 1.0, 1.0, 1.0, 1.0, 1.0, 1.0, 1.0, 1.0, 1.0, 1.0, 1.0, 1.0, 1.0, 1.0, 1.0, 1.0, 1.0, 1.0, 1.0, 1.0, 1.0, 1.0, 1.0, 1.0, 1.0, 1.0, 1.0, 1.0, 1.0, 1.0, 1.0, 1.0, 1.0, 1.0, 1.0, 1.0, 1.0, 1.0, 1.0, 1.0, 1.0, 1.0, 1.0, 1.0, 1.0, 1.0, 1.0, 1.0, 1.0, 1.0, 1.0, 1.0, 1.0, 1.0, 1.0, 1.0, 1.0, 1.0, 1.0, 1.0, 1.0, 1.0, 1.0, 1.0, 1.0, 1.0, 1.0, 1.0, 1.0, 1.0, 1.0, 1.0, 1.0, 1.0, 1.0, 1.0, 1.0, 1.0, 1.0, 1.0, 1.0, 1.0, 1.0, 1.0, 1.0, 1.0, 1.0, 1.0, 1.0, 1.0, 1.0, 1.0, 1.0, 1.0, 1.0, 1.0, 1.0, 1.0, 1.0, 1.0, 1.0, 1.0, 1.0, 1.0, 1.0, 1.0, 1.0, 1.0, 1.0, 1.0, 1.0, 1.0, 1.0, 1.0, 1.0, 1.0, 1.0, 1.0, 1.0, 1.0, 1.0, 1.0, 1.0, 1.0, 1.0, 1.0, 1.0, 1.0, 1.0, 1.0, 1.0, 1.0, 1.0, 1.0, 1.0, 1.0, 1.0, 1.0, 1.0, 1.0, 1.0, 1.0, 1.0, 1.0, 1.0, 1.0, 1.0, 1.0, 1.0, 1.0, 1.0, 1.0, 1.0, 1.0, 1.0, 1.0, 1.0, 1.0, 1.0, 1.0, 1.0, 1.0, 1.0, 1.0, 1.0, 1.0, 1.0, 1.0, 1.0, 1.0, 1.0, 1.0, 1.0, 1.0, 1.0, 1.0, 1.0, 1.0, 1.0, 1.0, 1.0, 1.0, 1.0, 1.0, 1.0, 1.0, 1.0, 1.0, 1.0, 1.0, 1.0, 1.0, 1.0, 1.0, 1.0, 1.0, 1.0, 1.0, 1.0, 1.0, 1.0, 1.0, 1.0, 1.0, 1.0, 1.0, 1.0, 1.0, 1.0, 1.0, 1.0, 1.0, 1.0, 1.0, 1.0, 1.0, 1.0, 1.0, 1.0, 1.0, 1.0, 1.0, 1.0, 1.0, 1.0, 1.0, 1.0, 1.0, 1.0, 1.0, 1.0, 1.0, 1.0, 1.0, 1.0, 1.0, 1.0, 1.0, 1.0, 1.0, 1.0, 1.0, 1.0, 1.0, 1.0, 1.0, 1.0, 1.0, 1.0, 1.0, 1.0, 1.0, 1.0, 1.0, 1.0, 1.0, 1.0, 1.0, 1.0, 1.0, 1.0, 1.0, 1.0, 1.0, 1.0, 1.0, 1.0, 1.0, 1.0, 1.0, 1.0, 1.0, 1.0, 1.0, 1.0, 1.0, 1.0, 1.0, 1.0, 1.0, 1.0, 1.0, 1.0, 1.0, 1.0, 1.0, 1.0, 1.0, 1.0, 1.0, 1.0, 1.0, 1.0, 1.0, 1.0, 1.0, 1.0, 1.0, 1.0, 1.0, 1.0, 1.0, 1.0, 1.0, 1.0, 1.0, 1.0, 1.0, 1.0, 1.0, 1.0, 1.0, 1.0, 1.0, 1.0, 1.0, 1.0, 1.0, 1.0, 1.0, 1.0, 1.0, 1.0, 1.0, 1.0, 1.0, 1.0, 1.0, 1.0, 1.0, 1.0, 1.0, 1.0, 1.0, 1.0, 1.0, 1.0, 1.0, 1.0, 1.0, 1.0, 1.0, 1.0, 1.0, 1.0, 1.0, 1.0, 1.0, 1.0, 1.0, 1.0, 1.0, 1.0, 1.0, 1.0, 1.0, 1.0, 1.0, 1.0, 1.0, 1.0, 1.0, 1.0, 1.0, 1.0, 1.0, 1.0, 1.0, 1.0, 1.0, 1.0, 1.0, 1.0, 1.0, 1.0, 1.0, 1.0, 1.0, 1.0, 1.0, 1.0, 1.0, 1.0, 1.0, 1.0, 1.0, 1.0, 1.0, 1.0, 1.0, 1.0, 1.0, 1.0, 1.0, 1.0, 1.0, 1.0, 1.0, 1.0, 1.0, 1.0, 1.0, 1.0, 1.0, 1.0, 1.0, 1.0, 1.0, 1.0, 1.0, 1.0, 1.0, 1.0, 1.0, 1.0, 1.0, 1.0, 1.0, 1.0, 1.0, 1.0, 1.0, 1.0, 1.0, 1.0, 1.0, 1.0, 1.0, 1.0, 1.0, 1.0, 1.0, 1.0, 1.0, 1.0, 1.0, 1.0, 1.0, 1.0, 1.0, 1.0, 1.0, 1.0, 1.0, 1.0, 1.0, 1.0, 1.0, 1.0, 1.0, 1.0, 1.0, 1.0, 1.0, 1.0, 1.0, 1.0, 1.0, 1.0, 1.0, 1.0, 1.0, 1.0, 1.0, 1.0, 1.0, 1.0, 1.0, 1.0, 1.0, 1.0, 1.0, 1.0, 1.0, 1.0, 1.0, 1.0, 1.0, 1.0, 1.0, 1.0, 1.0, 1.0, 1.0, 1.0, 1.0, 1.0, 1.0, 1.0, 1.0, 1.0, 1.0, 1.0, 1.0, 1.0, 1.0, 1.0, 1.0, 1.0, 1.0, 1.0, 1.0, 1.0, 1.0, 1.0, 1.0, 1.0, 1.0, 1.0, 1.0, 1.0, 1.0, 1.0, 1.0, 1.0, 1.0, 1.0, 1.0, 1.0, 1.0, 1.0, 1.0, 1.0, 1.0, 1.0, 1.0, 1.0, 1.0, 1.0, 1.0, 1.0, 1.0, 1.0, 1.0, 1.0, 1.0, 1.0, 1.0, 1.0, 1.0, 1.0, 1.0, 1.0, 1.0, 1.0, 1.0, 1.0, 1.0, 1.0, 1.0, 1.0, 1.0, 1.0, 1.0, 1.0, 1.0, 1.0, 1.0, 1.0, 1.0, 1.0, 1.0, 1.0, 1.0, 1.0, 1.0, 1.0, 1.0, 1.0, 1.0, 1.0, 1.0, 1.0, 1.0, 1.0, 1.0, 1.0, 1.0, 1.0, 1.0, 1.0, 1.0, 1.0, 1.0, 1.0, 1.0, 1.0, 1.0, 1.0, 1.0, 1.0, 1.0, 1.0, 1.0, 1.0, 1.0, 1.0, 1.0, 1.0, 1.0, 1.0, 1.0, 1.0, 1.0, 1.0, 1.0, 1.0, 1.0, 1.0, 1.0, 1.0, 1.0, 1.0, 1.0, 1.0, 1.0, 1.0, 1.0, 1.0, 1.0, 1.0, 1.0, 1.0, 1.0, 1.0, 1.0, 1.0, 1.0, 1.0, 1.0, 1.0, 1.0, 1.0, 1.0, 1.0, 1.0, 1.0, 1.0, 1.0, 1.0, 1.0, 1.0, 1.0, 1.0, 1.0, 1.0, 1.0, 1.0, 1.0, 1.0, 1.0, 1.0, 1.0, 1.0, 1.0, 1.0, 1.0, 1.0, 1.0, 1.0, 1.0, 1.0, 1.0, 1.0, 1.0, 1.0, 1.0, 1.0, 1.0, 1.0, 1.0, 1.0, 1.0, 1.0, 1.0, 1.0, 1.0, 1.0, 1.0, 1.0, 1.0, 1.0, 1.0, 1.0, 1.0, 1.0, 1.0, 1.0, 1.0, 1.0, 1.0, 1.0, 1.0, 1.0, 1.0, 1.0, 1.0, 1.0, 1.0, 1.0, 1.0, 1.0, 1.0, 1.0, 1.0, 1.0, 1.0, 1.0, 1.0, 1.0, 1.0, 1.0, 1.0, 1.0, 1.0, 1.0, 1.0, 1.0, 1.0, 1.0, 1.0, 1.0, 1.0, 1.0, 1.0, 1.0, 1.0, 1.0, 1.0, 1.0, 1.0, 1.0, 1.0, 1.0, 1.0, 1.0, 1.0, 1.0, 1.0, 1.0, 1.0, 1.0, 1.0, 1.0, 1.0, 1.0, 1.0, 1.0, 1.0, 1.0, 1.0, 1.0, 1.0, 1.0, 1.0, 1.0, 1.0, 1.0, 1.0, 1.0, 1.0, 1.0, 1.0, 1.0, 1.0, 1.0, 1.0, 1.0, 1.0, 1.0, 1.0, 1.0, 1.0, 1.0, 1.0, 1.0, 1.0, 1.0, 1.0, 1.0, 1.0, 1.0, 1.0, 1.0, 1.0, 1.0, 1.0, 1.0, 1.0, 1.0, 1.0, 1.0, 1.0, 1.0, 1.0, 1.0, 1.0, 1.0, 1.0, 1.0, 1.0, 1.0, 1.0, 1.0, 1.0, 1.0, 1.0, 1.0, 1.0, 1.0, 1.0, 1.0, 1.0, 1.0, 1.0, 1.0, 1.0, 1.0, 1.0, 1.0, 1.0, 1.0, 1.0, 1.0, 1.0, 1.0, 1.0, 1.0, 1.0, 1.0, 1.0, 1.0, 1.0, 1.0, 1.0, 1.0, 1.0, 1.0, 1.0, 1.0, 1.0, 1.0, 1.0, 1.0, 1.0, 1.0, 1.0, 1.0, 1.0, 1.0, 1.0, 1.0, 1.0, 1.0, 1.0, 1.0, 1.0, 1.0, 1.0, 1.0, 1.0, 1.0, 1.0, 1.0, 1.0, 1.0, 1.0, 1.0, 1.0, 1.0, 1.0, 1.0, 1.0, 1.0, 1.0, 1.0, 1.0, 1.0, 1.0, 1.0, 1.0, 1.0, 1.0, 1.0, 1.0, 1.0, 1.0, 1.0, 1.0, 1.0, 1.0, 1.0, 1.0, 1.0, 1.0, 1.0, 1.0, 1.0, 1.0, 1.0, 1.0, 1.0, 1.0, 1.0, 1.0, 1.0, 1.0, 1.0, 1.0, 1.0, 1.0, 1.0, 1.0, 1.0, 1.0, 1.0, 1.0, 1.0, 1.0, 1.0, 1.0, 1.0, 1.0, 1.0, 1.0, 1.0, 1.0, 1.0, 1.0, 1.0, 1.0, 1.0, 1.0, 1.0, 1.0, 1.0, 1.0, 1.0, 1.0, 1.0, 1.0, 1.0, 1.0, 1.0, 1.0, 1.0, 1.0, 1.0, 1.0, 1.0, 1.0, 1.0, 1.0, 1.0, 1.0, 1.0, 1.0, 1.0, 1.0, 1.0, 1.0, 1.0, 1.0, 1.0, 1.0, 1.0, 1.0, 1.0, 1.0, 1.0, 1.0, 1.0, 1.0, 1.0, 1.0, 1.0, 1.0, 1.0, 1.0, 1.0, 1.0, 1.0, 1.0, 1.0, 1.0, 1.0, 1.0, 1.0, 1.0, 1.0, 1.0, 1.0, 1.0, 1.0, 1.0, 1.0, 1.0, 1.0, 1.0, 1.0, 1.0, 1.0, 1.0, 1.0, 1.0, 1.0, 1.0, 1.0, 1.0, 1.0, 1.0, 1.0, 1.0, 1.0, 1.0, 1.0, 1.0, 1.0, 1.0, 1.0, 1.0, 1.0, 1.0, 1.0, 1.0, 1.0, 1.0, 1.0, 1.0, 1.0, 1.0, 1.0, 1.0, 1.0, 1.0, 1.0, 1.0, 1.0, 1.0, 1.0, 1.0, 1.0, 1.0, 1.0, 1.0, 1.0, 1.0, 1.0, 1.0, 1.0, 1.0, 1.0, 1.0, 1.0, 1.0, 1.0, 1.0, 1.0, 1.0, 1.0, 1.0, 1.0, 1.0, 1.0, 1.0, 1.0, 1.0, 1.0, 1.0, 1.0, 1.0, 1.0, 1.0, 1.0, 1.0, 1.0, 1.0, 1.0, 1.0, 1.0, 1.0, 1.0, 1.0, 1.0, 1.0, 1.0, 1.0, 1.0, 1.0, 1.0, 1.0, 1.0, 1.0, 1.0, 1.0, 1.0, 1.0, 1.0, 1.0, 1.0, 1.0, 1.0, 1.0, 1.0, 1.0, 1.0, 1.0, 1.0, 1.0, 1.0, 1.0, 1.0, 1.0, 1.0, 1.0, 1.0, 1.0, 1.0, 1.0, 1.0, 1.0, 1.0, 1.0, 1.0, 1.0, 1.0, 1.0, 1.0, 1.0, 1.0, 1.0, 1.0, 1.0, 1.0, 1.0, 1.0, 1.0, 1.0, 1.0, 1.0, 1.0, 1.0, 1.0, 1.0, 1.0, 1.0, 1.0, 1.0, 1.0, 1.0, 1.0, 1.0, 1.0, 1.0, 1.0, 1.0, 1.0, 1.0, 1.0, 1.0, 1.0, 1.0, 1.0, 1.0, 1.0, 1.0, 1.0, 1.0, 1.0, 1.0, 1.0, 1.0, 1.0, 1.0, 1.0, 1.0, 1.0, 1.0, 1.0, 1.0, 1.0, 1.0, 1.0, 1.0, 1.0, 1.0, 1.0, 1.0, 1.0, 1.0, 1.0, 1.0, 1.0, 1.0, 1.0, 1.0, 1.0, 1.0, 1.0, 1.0, 1.0, 1.0, 1.0, 1.0, 1.0, 1.0, 1.0, 1.0, 1.0, 1.0, 1.0, 1.0, 1.0, 1.0, 1.0, 1.0, 1.0, 1.0, 1.0, 1.0, 1.0, 1.0, 1.0, 1.0, 1.0, 1.0, 1.0, 1.0, 1.0, 1.0, 1.0, 1.0, 1.0, 1.0, 1.0, 1.0, 1.0, 1.0, 1.0, 1.0, 1.0, 1.0, 1.0, 1.0, 1.0, 1.0, 1.0, 1.0, 1.0, 1.0, 1.0, 1.0, 1.0, 1.0, 1.0, 1.0, 1.0, 1.0, 1.0, 1.0, 1.0, 1.0, 1.0, 1.0, 1.0, 1.0, 1.0, 1.0, 1.0, 1.0, 1.0, 1.0, 1.0, 1.0, 1.0, 1.0, 1.0, 1.0, 1.0, 1.0, 1.0, 1.0, 1.0, 1.0, 1.0, 1.0, 1.0, 1.0, 1.0, 1.0, 1.0, 1.0, 1.0, 1.0, 1.0, 1.0, 1.0, 1.0, 1.0, 1.0, 1.0, 1.0, 1.0, 1.0, 1.0, 1.0, 1.0, 1.0, 1.0, 1.0, 1.0, 1.0, 1.0, 1.0, 1.0, 1.0, 1.0, 1.0, 1.0, 1.0, 1.0, 1.0, 1.0, 1.0, 1.0, 1.0, 1.0, 1.0, 1.0, 1.0, 1.0, 1.0, 1.0, 1.0, 1.0, 1.0, 1.0, 1.0, 1.0, 1.0, 1.0, 1.0, 1.0, 1.0, 1.0, 1.0, 1.0, 1.0, 1.0, 1.0, 1.0, 1.0, 1.0, 1.0, 1.0, 1.0, 1.0, 1.0, 1.0, 1.0, 1.0, 1.0, 1.0, 1.0, 1.0, 1.0, 1.0, 1.0, 1.0, 1.0, 1.0, 1.0, 1.0, 1.0, 1.0, 1.0, 1.0, 1.0, 1.0, 1.0, 1.0, 1.0, 1.0, 1.0, 1.0, 1.0, 1.0, 1.0, 1.0, 1.0, 1.0, 1.0, 1.0, 1.0, 1.0, 1.0, 1.0, 1.0, 1.0, 1.0, 1.0, 1.0, 1.0, 1.0, 1.0, 1.0, 1.0, 1.0, 1.0, 1.0, 1.0, 1.0, 1.0, 1.0, 1.0, 1.0, 1.0, 1.0, 1.0, 1.0, 1.0, 1.0, 1.0, 1.0, 1.0, 1.0, 1.0, 1.0, 1.0, 1.0, 1.0, 1.0, 1.0, 1.0, 1.0, 1.0, 1.0, 1.0, 1.0, 1.0, 1.0, 1.0, 1.0, 1.0, 1.0, 1.0, 1.0, 1.0, 1.0, 1.0, 1.0, 1.0, 1.0, 1.0, 1.0, 1.0, 1.0, 1.0, 1.0, 1.0, 1.0, 1.0, 1.0, 1.0, 1.0, 1.0, 1.0, 1.0, 1.0, 1.0, 1.0, 1.0, 1.0, 1.0, 1.0, 1.0, 1.0, 1.0, 1.0, 1.0, 1.0, 1.0, 1.0, 1.0, 1.0, 1.0, 1.0, 1.0, 1.0, 1.0, 1.0, 1.0, 1.0, 1.0, 1.0, 1.0, 1.0, 1.0, 1.0, 1.0, 1.0, 1.0, 1.0, 1.0, 1.0, 1.0, 1.0, 1.0, 1.0, 1.0, 1.0, 1.0, 1.0, 1.0, 1.0, 1.0, 1.0, 1.0, 1.0, 1.0, 1.0, 1.0, 1.0, 1.0, 1.0, 1.0, 1.0, 1.0, 1.0, 1.0, 1.0, 1.0, 1.0, 1.0, 1.0, 1.0, 1.0, 1.0, 1.0, 1.0, 1.0, 1.0, 1.0, 1.0, 1.0, 1.0, 1.0, 1.0, 1.0, 1.0, 1.0, 1.0, 1.0, 1.0, 1.0, 1.0, 1.0, 1.0, 1.0, 1.0, 1.0, 1.0, 1.0, 1.0, 1.0, 1.0, 1.0, 1.0, 1.0, 1.0, 1.0, 1.0, 1.0, 1.0, 1.0, 1.0, 1.0, 1.0, 1.0, 1.0, 1.0, 1.0, 1.0, 1.0, 1.0, 1.0, 1.0, 1.0, 1.0, 1.0, 1.0, 1.0, 1.0, 1.0, 1.0, 1.0, 1.0, 1.0, 1.0, 1.0, 1.0, 1.0, 1.0, 1.0, 1.0, 1.0, 1.0, 1.0, 1.0, 1.0, 1.0, 1.0, 1.0, 1.0, 1.0, 1.0, 1.0, 1.0, 1.0, 1.0, 1.0, 1.0, 1.0, 1.0, 1.0, 1.0, 1.0, 1.0, 1.0, 1.0, 1.0, 1.0, 1.0, 1.0, 1.0, 1.0, 1.0, 1.0, 1.0, 1.0, 1.0, 1.0, 1.0, 1.0, 1.0, 1.0, 1.0, 1.0, 1.0, 1.0, 1.0, 1.0, 1.0, 1.0, 1.0, 1.0, 1.0, 1.0, 1.0, 1.0, 1.0, 1.0, 1.0, 1.0, 1.0, 1.0, 1.0, 1.0, 1.0, 1.0, 1.0, 1.0, 1.0, 1.0, 1.0, 1.0, 1.0, 1.0, 1.0, 1.0, 1.0, 1.0, 1.0, 1.0, 1.0, 1.0, 1.0, 1.0, 1.0, 1.0, 1.0, 1.0, 1.0, 1.0, 1.0, 1.0, 1.0, 1.0, 1.0, 1.0, 1.0, 1.0, 1.0, 1.0, 1.0, 1.0, 1.0, 1.0, 1.0, 1.0, 1.0, 1.0, 1.0, 1.0, 1.0, 1.0, 1.0, 1.0, 1.0, 1.0, 1.0, 1.0, 1.0, 1.0, 1.0, 1.0, 1.0, 1.0, 1.0, 1.0, 1.0, 1.0, 1.0, 1.0, 1.0, 1.0, 1.0, 1.0, 1.0, 1.0, 1.0, 1.0, 1.0, 1.0, 1.0, 1.0, 1.0, 1.0, 1.0, 1.0, 1.0, 1.0, 1.0, 1.0, 1.0, 1.0, 1.0, 1.0, 1.0, 1.0, 1.0, 1.0, 1.0, 1.0, 1.0, 1.0, 1.0, 1.0, 1.0, 1.0, 1.0, 1.0, 1.0, 1.0, 1.0, 1.0, 1.0, 1.0, 1.0, 1.0, 1.0, 1.0, 1.0, 1.0, 1.0, 1.0, 1.0, 1.0, 1.0, 1.0, 1.0, 1.0, 1.0, 1.0, 1.0, 1.0, 1.0, 1.0, 1.0, 1.0, 1.0, 1.0, 1.0, 1.0, 1.0, 1.0, 1.0, 1.0, 1.0, 1.0, 1.0, 1.0, 1.0, 1.0, 1.0, 1.0, 1.0, 1.0, 1.0, 1.0, 1.0, 1.0, 1.0, 1.0, 1.0, 1.0, 1.0, 1.0, 1.0, 1.0, 1.0, 1.0, 1.0, 1.0, 1.0, 1.0, 1.0, 1.0, 1.0, 1.0, 1.0, 1.0, 1.0, 1.0, 1.0, 1.0, 1.0, 1.0, 1.0, 1.0, 1.0, 1.0, 1.0, 1.0, 1.0, 1.0, 1.0, 1.0, 1.0, 1.0, 1.0, 1.0, 1.0, 1.0, 1.0, 1.0, 1.0, 1.0, 1.0, 1.0, 1.0, 1.0, 1.0, 1.0, 1.0, 1.0, 1.0, 1.0, 1.0, 1.0, 1.0, 1.0, 1.0, 1.0, 1.0, 1.0, 1.0, 1.0, 1.0, 1.0, 1.0, 1.0, 1.0, 1.0, 1.0, 1.0, 1.0, 1.0, 1.0, 1.0, 1.0, 1.0, 1.0, 1.0, 1.0, 1.0, 1.0, 1.0, 1.0, 1.0, 1.0, 1.0, 1.0, 1.0, 1.0, 1.0, 1.0, 1.0, 1.0, 1.0, 1.0, 1.0, 1.0, 1.0, 1.0, 1.0, 1.0, 1.0, 1.0, 1.0, 1.0, 1.0, 1.0, 1.0, 1.0, 1.0, 1.0, 1.0, 1.0, 1.0, 1.0, 1.0, 1.0, 1.0, 1.0, 1.0, 1.0, 1.0, 1.0, 1.0, 1.0, 1.0, 1.0, 1.0, 1.0, 1.0, 1.0, 1.0, 1.0, 1.0, 1.0, 1.0, 1.0, 1.0, 1.0, 1.0, 1.0, 1.0, 1.0, 1.0, 1.0, 1.0, 1.0, 1.0, 1.0, 1.0, 1.0, 1.0, 1.0, 1.0, 1.0, 1.0, 1.0, 1.0, 1.0, 1.0, 1.0, 1.0, 1.0, 1.0, 1.0, 1.0, 1.0, 1.0, 1.0, 1.0, 1.0, 1.0, 1.0, 1.0, 1.0, 1.0, 1.0, 1.0, 1.0, 1.0, 1.0, 1.0, 1.0, 1.0, 1.0, 1.0, 1.0, 1.0, 1.0, 1.0, 1.0, 1.0, 1.0, 1.0, 1.0, 1.0, 1.0, 1.0, 1.0, 1.0, 1.0, 1.0, 1.0, 1.0, 1.0, 1.0, 1.0, 1.0, 1.0, 1.0, 1.0, 1.0, 1.0, 1.0, 1.0, 1.0, 1.0, 1.0, 1.0, 1.0, 1.0, 1.0, 1.0, 1.0, 1.0, 1.0, 1.0, 1.0, 1.0, 1.0, 1.0, 1.0, 1.0, 1.0, 1.0, 1.0, 1.0, 1.0, 1.0, 1.0, 1.0, 1.0, 1.0, 1.0, 1.0, 1.0, 1.0, 1.0, 1.0, 1.0, 1.0, 1.0, 1.0, 1.0, 1.0, 1.0, 1.0, 1.0, 1.0, 1.0, 1.0, 1.0, 1.0, 1.0, 1.0, 1.0, 1.0, 1.0, 1.0, 1.0, 1.0, 1.0, 1.0, 1.0, 1.0, 1.0, 1.0, 1.0, 1.0, 1.0, 1.0, 1.0, 1.0, 1.0, 1.0, 1.0, 1.0, 1.0, 1.0, 1.0, 1.0, 1.0, 1.0, 1.0, 1.0, 1.0, 1.0, 1.0, 1.0, 1.0, 1.0, 1.0, 1.0, 1.0, 1.0, 1.0, 1.0, 1.0, 1.0, 1.0, 1.0, 1.0, 1.0, 1.0, 1.0, 1.0, 1.0, 1.0, 1.0, 1.0, 1.0, 1.0, 1.0, 1.0, 1.0, 1.0, 1.0, 1.0, 1.0, 1.0, 1.0, 1.0, 1.0, 1.0, 1.0, 1.0, 1.0, 1.0, 1.0, 1.0, 1.0, 1.0, 1.0, 1.0, 1.0, 1.0, 1.0, 1.0, 1.0, 1.0, 1.0, 1.0, 1.0, 1.0, 1.0, 1.0, 1.0, 1.0, 1.0, 1.0, 1.0, 1.0, 1.0, 1.0, 1.0, 1.0, 1.0, 1.0, 1.0, 1.0, 1.0, 1.0, 1.0, 1.0, 1.0, 1.0, 1.0, 1.0, 1.0, 1.0, 1.0, 1.0, 1.0, 1.0, 1.0, 1.0, 1.0, 1.0, 1.0, 1.0, 1.0, 1.0, 1.0, 1.0, 1.0, 1.0, 1.0, 1.0, 1.0, 1.0, 1.0, 1.0, 1.0, 1.0, 1.0, 1.0, 1.0, 1.0, 1.0, 1.0, 1.0, 1.0, 1.0, 1.0, 1.0, 1.0, 1.0, 1.0, 1.0, 1.0, 1.0, 1.0, 1.0, 1.0, 1.0, 1.0, 1.0, 1.0, 1.0, 1.0, 1.0, 1.0, 1.0, 1.0, 1.0, 1.0, 1.0, 1.0, 1.0, 1.0, 1.0, 1.0, 1.0, 1.0, 1.0, 1.0, 1.0, 1.0, 1.0, 1.0, 1.0, 1.0, 1.0, 1.0, 1.0, 1.0, 1.0, 1.0, 1.0, 1.0, 1.0, 1.0, 1.0, 1.0, 1.0, 1.0, 1.0, 1.0, 1.0, 1.0, 1.0, 1.0, 1.0, 1.0, 1.0, 1.0, 1.0, 1.0, 1.0, 1.0, 1.0, 1.0, 1.0, 1.0, 1.0, 1.0, 1.0, 1.0, 1.0, 1.0, 1.0, 1.0, 1.0, 1.0, 1.0, 1.0, 1.0, 1.0, 1.0, 1.0, 1.0, 1.0, 1.0, 1.0, 1.0, 1.0, 1.0, 1.0, 1.0, 1.0, 1.0, 1.0, 1.0, 1.0, 1.0, 1.0, 1.0, 1.0, 1.0, 1.0, 1.0, 1.0, 1.0, 1.0, 1.0, 1.0, 1.0, 1.0, 1.0, 1.0, 1.0, 1.0, 1.0, 1.0, 1.0, 1.0, 1.0, 1.0, 1.0, 1.0, 1.0, 1.0, 1.0, 1.0, 1.0, 1.0, 1.0, 1.0, 1.0, 1.0, 1.0, 1.0, 1.0, 1.0, 1.0, 1.0, 1.0, 1.0, 1.0, 1.0, 1.0, 1.0, 1.0, 1.0, 1.0, 1.0, 1.0, 1.0, 1.0, 1.0, 1.0, 1.0, 1.0, 1.0, 1.0, 1.0, 1.0, 1.0, 1.0, 1.0, 1.0, 1.0, 1.0, 1.0, 1.0, 1.0, 1.0, 1.0, 1.0, 1.0, 1.0, 1.0, 1.0, 1.0, 1.0, 1.0, 1.0, 1.0, 1.0, 1.0, 1.0, 1.0, 1.0, 1.0, 1.0, 1.0, 1.0, 1.0, 1.0, 1.0, 1.0, 1.0, 1.0, 1.0, 1.0, 1.0, 1.0, 1.0, 1.0, 1.0, 1.0, 1.0, 1.0, 1.0, 1.0, 1.0, 1.0, 1.0, 1.0, 1.0, 1.0, 1.0, 1.0, 1.0, 1.0, 1.0, 1.0, 1.0, 1.0, 1.0, 1.0, 1.0, 1.0, 1.0, 1.0, 1.0, 1.0, 1.0, 1.0, 1.0, 1.0, 1.0, 1.0, 1.0, 1.0, 1.0, 1.0, 1.0, 1.0, 1.0, 1.0, 1.0, 1.0, 1.0, 1.0, 1.0, 1.0, 1.0, 1.0, 1.0, 1.0, 1.0, 1.0, 1.0, 1.0, 1.0, 1.0, 1.0, 1.0, 1.0, 1.0, 1.0, 1.0, 1.0, 1.0, 1.0, 1.0, 1.0, 1.0, 1.0, 1.0, 1.0, 1.0, 1.0, 1.0, 1.0, 1.0, 1.0, 1.0, 1.0, 1.0, 1.0, 1.0, 1.0, 1.0, 1.0, 1.0, 1.0, 1.0, 1.0, 1.0, 1.0, 1.0, 1.0, 1.0, 1.0, 1.0, 1.0, 1.0, 1.0, 1.0, 1.0, 1.0, 1.0, 1.0, 1.0, 1.0, 1.0, 1.0, 1.0, 1.0, 1.0, 1.0, 1.0, 1.0, 1.0, 1.0, 1.0, 1.0, 1.0, 1.0, 1.0, 1.0, 1.0, 1.0, 1.0, 1.0, 1.0, 1.0, 1.0, 1.0, 1.0, 1.0, 1.0, 1.0, 1.0, 1.0, 1.0, 1.0, 1.0, 1.0, 1.0, 1.0, 1.0, 1.0, 1.0, 1.0, 1.0, 1.0, 1.0, 1.0, 1.0, 1.0, 1.0, 1.0, 1.0, 1.0, 1.0, 1.0, 1.0, 1.0, 1.0, 1.0, 1.0, 1.0, 1.0, 1.0, 1.0, 1.0, 1.0, 1.0, 1.0, 1.0, 1.0, 1.0, 1.0, 1.0, 1.0, 1.0, 1.0, 1.0, 1.0, 1.0, 1.0, 1.0, 1.0, 1.0, 1.0, 1.0, 1.0, 1.0, 1.0, 1.0, 1.0, 1.0, 1.0, 1.0, 1.0, 1.0, 1.0, 1.0, 1.0, 1.0, 1.0, 1.0, 1.0, 1.0, 1.0, 1.0, 1.0, 1.0, 1.0, 1.0, 1.0, 1.0, 1.0, 1.0, 1.0, 1.0, 1.0, 1.0, 1.0, 1.0, 1.0, 1.0, 1.0, 1.0, 1.0, 1.0, 1.0, 1.0, 1.0, 1.0, 1.0, 1.0, 1.0, 1.0, 1.0, 1.0, 1.0, 1.0, 1.0, 1.0, 1.0, 1.0, 1.0, 1.0, 1.0, 1.0, 1.0, 1.0, 1.0, 1.0, 1.0, 1.0, 1.0, 1.0, 1.0, 1.0, 1.0, 1.0, 1.0, 1.0, 1.0, 1.0, 1.0, 1.0, 1.0, 1.0, 1.0, 1.0, 1.0, 1.0, 1.0, 1.0, 1.0, 1.0, 1.0, 1.0, 1.0, 1.0, 1.0, 1.0, 1.0, 1.0, 1.0, 1.0, 1.0, 1.0, 1.0, 1.0, 1.0, 1.0, 1.0, 1.0, 1.0, 1.0, 1.0, 1.0, 1.0, 1.0, 1.0, 1.0, 1.0, 1.0, 1.0, 1.0, 1.0, 1.0, 1.0, 1.0, 1.0, 1.0, 1.0, 1.0, 1.0, 1.0, 1.0, 1.0, 1.0, 1.0, 1.0, 1.0, 1.0, 1.0, 1.0, 1.0, 1.0, 1.0, 1.0, 1.0, 1.0, 1.0, 1.0, 1.0, 1.0, 1.0, 1.0, 1.0, 1.0, 1.0, 1.0, 1.0, 1.0, 1.0, 1.0, 1.0, 1.0, 1.0, 1.0, 1.0, 1.0, 1.0, 1.0, 1.0, 1.0, 1.0, 1.0, 1.0, 1.0, 1.0, 1.0, 1.0, 1.0, 1.0, 1.0, 1.0, 1.0, 1.0, 1.0, 1.0, 1.0, 1.0, 1.0, 1.0, 1.0, 1.0, 1.0, 1.0, 1.0, 1.0, 1.0, 1.0, 1.0, 1.0, 1.0, 1.0, 1.0, 1.0, 1.0, 1.0, 1.0, 1.0, 1.0, 1.0, 1.0, 1.0, 1.0, 1.0, 1.0, 1.0, 1.0, 1.0, 1.0, 1.0, 1.0, 1.0, 1.0, 1.0, 1.0, 1.0, 1.0, 1.0, 1.0, 1.0, 1.0, 1.0, 1.0, 1.0, 1.0, 1.0, 1.0, 1.0, 1.0, 1.0, 1.0, 1.0, 1.0, 1.0, 1.0, 1.0, 1.0, 1.0, 1.0, 1.0, 1.0, 1.0, 1.0, 1.0, 1.0, 1.0, 1.0, 1.0, 1.0, 1.0, 1.0, 1.0, 1.0, 1.0, 1.0, 1.0, 1.0, 1.0, 1.0, 1.0, 1.0, 1.0, 1.0, 1.0, 1.0, 1.0, 1.0, 1.0, 1.0, 1.0, 1.0, 1.0, 1.0, 1.0, 1.0, 1.0, 1.0, 1.0, 1.0, 1.0, 1.0, 1.0, 1.0, 1.0, 1.0, 1.0, 1.0, 1.0, 1.0, 1.0, 1.0, 1.0, 1.0, 1.0, 1.0, 1.0, 1.0, 1.0, 1.0, 1.0, 1.0, 1.0, 1.0, 1.0, 1.0, 1.0, 1.0, 1.0, 1.0, 1.0, 1.0, 1.0, 1.0, 1.0, 1.0, 1.0, 1.0, 1.0, 1.0, 1.0, 1.0, 1.0, 1.0, 1.0, 1.0, 1.0, 1.0, 1.0, 1.0, 1.0, 1.0, 1.0, 1.0, 1.0, 1.0, 1.0, 1.0, 1.0, 1.0, 1.0, 1.0, 1.0, 1.0, 1.0, 1.0, 1.0, 1.0, 1.0, 1.0, 1.0, 1.0, 1.0, 1.0, 1.0, 1.0, 1.0, 1.0, 1.0, 1.0, 1.0, 1.0, 1.0, 1.0, 1.0, 1.0, 1.0, 1.0, 1.0, 1.0, 1.0, 1.0, 1.0, 1.0, 1.0, 1.0, 1.0, 1.0, 1.0, 1.0, 1.0, 1.0, 1.0, 1.0, 1.0, 1.0, 1.0, 1.0, 1.0, 1.0, 1.0, 1.0, 1.0, 1.0, 1.0, 1.0, 1.0, 1.0, 1.0, 1.0, 1.0, 1.0, 1.0, 1.0, 1.0, 1.0, 1.0, 1.0, 1.0, 1.0, 1.0, 1.0, 1.0, 1.0, 1.0, 1.0, 1.0, 1.0, 1.0, 1.0, 1.0, 1.0, 1.0, 1.0, 1.0, 1.0, 1.0, 1.0, 1.0, 1.0, 1.0, 1.0, 1.0, 1.0, 1.0, 1.0, 1.0, 1.0, 1.0, 1.0, 1.0, 1.0, 1.0, 1.0, 1.0, 1.0, 1.0, 1.0, 1.0, 1.0, 1.0, 1.0, 1.0, 1.0, 1.0, 1.0, 1.0, 1.0, 1.0, 1.0, 1.0, 1.0, 1.0, 1.0, 1.0, 1.0, 1.0, 1.0, 1.0, 1.0, 1.0, 1.0, 1.0, 1.0, 1.0, 1.0, 1.0, 1.0, 1.0, 1.0, 1.0, 1.0, 1.0, 1.0, 1.0, 1.0, 1.0, 1.0, 1.0, 1.0, 1.0, 1.0, 1.0, 1.0, 1.0, 1.0, 1.0, 1.0, 1.0, 1.0, 1.0, 1.0, 1.0, 1.0, 1.0, 1.0, 1.0, 1.0, 1.0, 1.0, 1.0, 1.0, 1.0, 1.0, 1.0, 1.0, 1.0, 1.0, 1.0, 1.0, 1.0, 1.0, 1.0, 1.0, 1.0, 1.0, 1.0, 1.0, 1.0, 1.0, 1.0, 1.0, 1.0, 1.0, 1.0, 1.0, 1.0, 1.0, 1.0, 1.0, 1.0, 1.0, 1.0, 1.0, 1.0, 1.0, 1.0, 1.0, 1.0, 1.0, 1.0, 1.0, 1.0, 1.0, 1.0, 1.0, 1.0, 1.0, 1.0, 1.0, 1.0, 1.0, 1.0, 1.0, 1.0, 1.0, 1.0, 1.0, 1.0, 1.0, 1.0, 1.0, 1.0, 1.0, 1.0, 1.0, 1.0, 1.0, 1.0, 1.0, 1.0, 1.0, 1.0, 1.0, 1.0, 1.0, 1.0, 1.0, 1.0, 1.0, 1.0, 1.0, 1.0, 1.0, 1.0, 1.0, 1.0, 1.0, 1.0, 1.0, 1.0, 1.0, 1.0, 1.0, 1.0, 1.0, 1.0, 1.0, 1.0, 1.0, 1.0, 1.0, 1.0, 1.0, 1.0, 1.0, 1.0, 1.0, 1.0, 1.0, 1.0, 1.0, 1.0, 1.0, 1.0, 1.0, 1.0, 1.0, 1.0, 1.0, 1.0, 1.0, 1.0, 1.0, 1.0, 1.0, 1.0, 1.0, 1.0, 1.0, 1.0, 1.0, 1.0, 1.0, 1.0, 1.0, 1.0, 1.0, 1.0, 1.0, 1.0, 1.0, 1.0, 1.0, 1.0, 1.0, 1.0, 1.0, 1.0, 1.0, 1.0, 1.0, 1.0, 1.0, 1.0, 1.0, 1.0, 1.0, 1.0, 1.0, 1.0, 1.0, 1.0, 1.0, 1.0, 1.0, 1.0, 1.0, 1.0, 1.0, 1.0, 1.0, 1.0, 1.0, 1.0, 1.0, 1.0, 1.0, 1.0, 1.0, 1.0, 1.0, 1.0, 1.0, 1.0, 1.0, 1.0, 1.0, 1.0, 1.0, 1.0, 1.0, 1.0, 1.0, 1.0, 1.0, 1.0, 1.0, 1.0, 1.0, 1.0, 1.0, 1.0, 1.0, 1.0, 1.0, 1.0, 1.0, 1.0, 1.0, 1.0, 1.0, 1.0, 1.0, 1.0, 1.0, 1.0, 1.0, 1.0, 1.0, 1.0, 1.0, 1.0, 1.0, 1.0, 1.0, 1.0, 1.0, 1.0, 1.0, 1.0, 1.0, 1.0, 1.0, 1.0, 1.0, 1.0, 1.0, 1.0, 1.0, 1.0, 1.0, 1.0, 1.0, 1.0, 1.0, 1.0, 1.0, 1.0, 1.0, 1.0, 1.0, 1.0, 1.0, 1.0, 1.0, 1.0, 1.0, 1.0, 1.0, 1.0, 1.0, 1.0, 1.0, 1.0, 1.0, 1.0, 1.0, 1.0, 1.0, 1.0, 1.0, 1.0, 1.0, 1.0, 1.0, 1.0, 1.0, 1.0, 1.0, 1.0, 1.0, 1.0, 1.0, 1.0, 1.0, 1.0, 1.0, 1.0, 1.0, 1.0, 1.0, 1.0, 1.0, 1.0, 1.0, 1.0, 1.0, 1.0, 1.0, 1.0, 1.0, 1.0, 1.0, 1.0, 1.0, 1.0, 1.0, 1.0, 1.0, 1.0, 1.0, 1.0, 1.0, 1.0, 1.0, 1.0, 1.0, 1.0, 1.0, 1.0, 1.0, 1.0, 1.0, 1.0, 1.0, 1.0, 1.0, 1.0, 1.0, 1.0, 1.0, 1.0, 1.0, 1.0, 1.0, 1.0, 1.0, 1.0, 1.0, 1.0, 1.0, 1.0, 1.0, 1.0, 1.0, 1.0, 1.0, 1.0, 1.0, 1.0, 1.0, 1.0, 1.0, 1.0, 1.0, 1.0, 1.0, 1.0, 1.0, 1.0, 1.0, 1.0, 1.0, 1.0, 1.0, 1.0, 1.0, 1.0, 1.0, 1.0, 1.0, 1.0, 1.0, 1.0, 1.0, 1.0, 1.0, 1.0, 1.0, 1.0, 1.0, 1.0, 1.0, 1.0, 1.0, 1.0, 1.0, 1.0, 1.0, 1.0, 1.0, 1.0, 1.0, 1.0, 1.0, 1.0, 1.0, 1.0, 1.0, 1.0, 1.0, 1.0, 1.0, 1.0, 1.0, 1.0, 1.0, 1.0, 1.0, 1.0, 1.0, 1.0, 1.0, 1.0, 1.0, 1.0, 1.0, 1.0, 1.0, 1.0, 1.0, 1.0, 1.0, 1.0, 1.0, 1.0, 1.0, 1.0, 1.0, 1.0, 1.0, 1.0, 1.0, 1.0, 1.0, 1.0, 1.0, 1.0, 1.0, 1.0, 1.0, 1.0, 1.0, 1.0, 1.0, 1.0, 1.0, 1.0, 1.0, 1.0, 1.0, 1.0, 1.0, 1.0, 1.0, 1.0, 1.0, 1.0, 1.0, 1.0, 1.0, 1.0, 1.0, 1.0, 1.0, 1.0, 1.0, 1.0, 1.0, 1.0, 1.0, 1.0, 1.0, 1.0, 1.0, 1.0, 1.0, 1.0, 1.0, 1.0, 1.0, 1.0, 1.0, 1.0, 1.0, 1.0, 1.0, 1.0, 1.0, 1.0, 1.0, 1.0, 1.0, 1.0, 1.0, 1.0, 1.0, 1.0, 1.0, 1.0, 1.0, 1.0, 1.0, 1.0, 1.0, 1.0, 1.0, 1.0, 1.0, 1.0, 1.0, 1.0, 1.0, 1.0, 1.0, 1.0, 1.0, 1.0, 1.0, 1.0, 1.0, 1.0, 1.0, 1.0, 1.0, 1.0, 1.0, 1.0, 1.0, 1.0, 1.0, 1.0, 1.0, 1.0, 1.0, 1.0, 1.0, 1.0, 1.0, 1.0, 1.0, 1.0, 1.0, 1.0, 1.0, 1.0, 1.0, 1.0, 1.0, 1.0, 1.0, 1.0, 1.0, 1.0, 1.0, 1.0, 1.0, 1.0, 1.0, 1.0, 1.0, 1.0, 1.0, 1.0, 1.0, 1.0, 1.0, 1.0, 1.0, 1.0, 1.0, 1.0, 1.0, 1.0, 1.0, 1.0, 1.0, 1.0, 1.0, 1.0, 1.0, 1.0, 1.0, 1.0, 1.0, 1.0, 1.0, 1.0, 1.0, 1.0, 1.0, 1.0, 1.0, 1.0, 1.0, 1.0, 1.0, 1.0, 1.0, 1.0, 1.0, 1.0, 1.0, 1.0, 1.0, 1.0, 1.0, 1.0, 1.0, 1.0, 1.0, 1.0, 1.0, 1.0, 1.0, 1.0, 1.0, 1.0, 1.0, 1.0, 1.0, 1.0, 1.0, 1.0, 1.0, 1.0, 1.0, 1.0, 1.0, 1.0, 1.0, 1.0, 1.0, 1.0, 1.0, 1.0, 1.0, 1.0, 1.0, 1.0, 1.0, 1.0, 1.0, 1.0, 1.0, 1.0, 1.0, 1.0, 1.0, 1.0, 1.0, 1.0, 1.0, 1.0, 1.0, 1.0, 1.0, 1.0, 1.0, 1.0, 1.0, 1.0, 1.0, 1.0, 1.0, 1.0, 1.0, 1.0, 1.0, 1.0, 1.0, 1.0, 1.0, 1.0, 1.0, 1.0, 1.0, 1.0, 1.0, 1.0, 1.0, 1.0, 1.0, 1.0, 1.0, 1.0, 1.0, 1.0, 1.0, 1.0, 1.0, 1.0, 1.0, 1.0, 1.0, 1.0, 1.0, 1.0, 1.0, 1.0, 1.0, 1.0, 1.0, 1.0, 1.0, 1.0, 1.0, 1.0, 1.0, 1.0, 1.0, 1.0, 1.0, 1.0, 1.0, 1.0, 1.0, 1.0, 1.0, 1.0, 1.0, 1.0, 1.0, 1.0, 1.0, 1.0, 1.0, 1.0, 1.0, 1.0, 1.0, 1.0, 1.0, 1.0, 1.0, 1.0, 1.0, 1.0, 1.0, 1.0, 1.0, 1.0, 1.0, 1.0, 1.0, 1.0, 1.0, 1.0, 1.0, 1.0, 1.0, 1.0, 1.0, 1.0, 1.0, 1.0, 1.0, 1.0, 1.0, 1.0, 1.0, 1.0, 1.0, 1.0, 1.0, 1.0, 1.0, 1.0, 1.0, 1.0, 1.0, 1.0, 1.0, 1.0, 1.0, 1.0, 1.0, 1.0, 1.0, 1.0, 1.0, 1.0, 1.0, 1.0, 1.0, 1.0, 1.0, 1.0, 1.0, 1.0, 1.0, 1.0, 1.0, 1.0, 1.0, 1.0, 1.0, 1.0, 1.0, 1.0, 1.0, 1.0, 1.0, 1.0, 1.0, 1.0, 1.0, 1.0, 1.0, 1.0, 1.0, 1.0, 1.0, 1.0, 1.0, 1.0, 1.0, 1.0, 1.0, 1.0, 1.0, 1.0, 1.0, 1.0, 1.0, 1.0, 1.0, 1.0, 1.0, 1.0, 1.0, 1.0, 1.0, 1.0, 1.0, 1.0, 1.0, 1.0, 1.0, 1.0, 1.0, 1.0, 1.0, 1.0, 1.0, 1.0, 1.0, 1.0, 1.0, 1.0, 1.0, 1.0, 1.0, 1.0, 1.0, 1.0, 1.0, 1.0, 1.0, 1.0, 1.0, 1.0, 1.0, 1.0, 1.0, 1.0, 1.0, 1.0, 1.0, 1.0, 1.0, 1.0, 1.0, 1.0, 1.0, 1.0, 1.0, 1.0, 1.0, 1.0, 1.0, 1.0, 1.0, 1.0, 1.0, 1.0, 1.0, 1.0, 1.0, 1.0, 1.0, 1.0, 1.0, 1.0, 1.0, 1.0, 1.0, 1.0, 1.0, 1.0, 1.0, 1.0, 1.0, 1.0, 1.0, 1.0, 1.0, 1.0, 1.0, 1.0, 1.0, 1.0, 1.0, 1.0, 1.0, 1.0, 1.0, 1.0, 1.0, 1.0, 1.0, 1.0, 1.0, 1.0, 1.0, 1.0, 1.0, 1.0, 1.0, 1.0, 1.0, 1.0, 1.0, 1.0, 1.0, 1.0, 1.0, 1.0, 1.0, 1.0, 1.0, 1.0, 1.0, 1.0, 1.0, 1.0, 1.0, 1.0, 1.0, 1.0, 1.0, 1.0, 1.0, 1.0, 1.0, 1.0, 1.0, 1.0, 1.0, 1.0, 1.0, 1.0, 1.0, 1.0, 1.0, 1.0, 1.0, 1.0, 1.0, 1.0, 1.0, 1.0, 1.0, 1.0, 1.0, 1.0, 1.0, 1.0, 1.0, 1.0, 1.0, 1.0, 1.0, 1.0, 1.0, 1.0, 1.0, 1.0, 1.0, 1.0, 1.0, 1.0, 1.0, 1.0, 1.0, 1.0, 1.0, 1.0, 1.0, 1.0, 1.0, 1.0, 1.0, 1.0, 1.0, 1.0, 1.0, 1.0, 1.0, 1.0, 1.0, 1.0, 1.0, 1.0, 1.0, 1.0, 1.0, 1.0, 1.0, 1.0, 1.0, 1.0, 1.0, 1.0, 1.0, 1.0, 1.0, 1.0, 1.0, 1.0, 1.0, 1.0, 1.0, 1.0, 1.0, 1.0, 1.0, 1.0, 1.0, 1.0, 1.0, 1.0, 1.0, 1.0, 1.0, 1.0, 1.0, 1.0, 1.0, 1.0, 1.0, 1.0, 1.0, 1.0, 1.0, 1.0, 1.0, 1.0, 1.0, 1.0, 1.0, 1.0, 1.0, 1.0, 1.0, 1.0, 1.0, 1.0, 1.0, 1.0, 1.0, 1.0, 1.0, 1.0, 1.0, 1.0, 1.0, 1.0, 1.0, 1.0, 1.0, 1.0, 1.0, 1.0, 1.0, 1.0, 1.0, 1.0, 1.0, 1.0, 1.0, 1.0, 1.0, 1.0, 1.0, 1.0, 1.0, 1.0, 1.0, 1.0, 1.0, 1.0, 1.0, 1.0, 1.0, 1.0, 1.0, 1.0, 1.0, 1.0, 1.0, 1.0, 1.0, 1.0, 1.0, 1.0, 1.0, 1.0, 1.0, 1.0, 1.0, 1.0, 1.0, 1.0, 1.0, 1.0, 1.0, 1.0, 1.0, 1.0, 1.0, 1.0, 1.0, 1.0, 1.0, 1.0, 1.0, 1.0, 1.0, 1.0, 1.0, 1.0, 1.0, 1.0, 1.0, 1.0, 1.0, 1.0, 1.0, 1.0, 1.0, 1.0, 1.0, 1.0, 1.0, 1.0, 1.0, 1.0, 1.0, 1.0, 1.0, 1.0, 1.0, 1.0, 1.0, 1.0, 1.0, 1.0, 1.0, 1.0, 1.0, 1.0, 1.0, 1.0, 1.0, 1.0, 1.0, 1.0, 1.0, 1.0, 1.0, 1.0, 1.0, 1.0, 1.0, 1.0, 1.0, 1.0, 1.0, 1.0, 1.0, 1.0, 1.0, 1.0, 1.0, 1.0, 1.0, 1.0, 1.0, 1.0, 1.0, 1.0, 1.0, 1.0, 1.0, 1.0, 1.0, 1.0, 1.0, 1.0, 1.0, 1.0, 1.0, 1.0, 1.0, 1.0, 1.0, 1.0, 1.0, 1.0, 1.0, 1.0, 1.0, 1.0, 1.0, 1.0, 1.0, 1.0, 1.0, 1.0, 1.0, 1.0, 1.0, 1.0, 1.0, 1.0, 1.0, 1.0, 1.0, 1.0, 1.0, 1.0, 1.0, 1.0, 1.0, 1.0, 1.0, 1.0, 1.0, 1.0, 1.0, 1.0, 1.0, 1.0, 1.0, 1.0, 1.0, 1.0, 1.0, 1.0, 1.0, 1.0, 1.0, 1.0, 1.0, 1.0, 1.0, 1.0, 1.0, 1.0, 1.0, 1.0, 1.0, 1.0, 1.0, 1.0, 1.0, 1.0, 1.0, 1.0, 1.0, 1.0, 1.0, 1.0, 1.0, 1.0, 1.0, 1.0, 1.0, 1.0, 1.0, 1.0, 1.0, 1.0, 1.0, 1.0, 1.0, 1.0, 1.0, 1.0, 1.0, 1.0, 1.0, 1.0, 1.0, 1.0, 1.0, 1.0, 1.0, 1.0, 1.0, 1.0, 1.0, 1.0, 1.0, 1.0, 1.0, 1.0, 1.0, 1.0, 1.0, 1.0, 1.0, 1.0, 1.0, 1.0, 1.0, 1.0, 1.0, 1.0, 1.0, 1.0, 1.0, 1.0, 1.0, 1.0, 1.0, 1.0, 1.0, 1.0, 1.0, 1.0, 1.0, 1.0, 1.0, 1.0, 1.0, 1.0, 1.0, 1.0, 1.0, 1.0, 1.0, 1.0, 1.0, 1.0, 1.0, 1.0, 1.0, 1.0, 1.0, 1.0, 1.0, 1.0, 1.0, 1.0, 1.0, 1.0, 1.0, 1.0, 1.0, 1.0, 1.0, 1.0, 1.0, 1.0, 1.0, 1.0, 1.0, 1.0, 1.0, 1.0, 1.0, 1.0, 1.0, 1.0, 1.0, 1.0, 1.0, 1.0, 1.0, 1.0, 1.0, 1.0, 1.0, 1.0, 1.0, 1.0, 1.0, 1.0, 1.0])
me_jalousie.materials.append(mat_orange)
me_jalousie.materials.append(mat_window)
me_jalousie.materials.append(mat_black)
me_jalousie.use_remesh_preserve_volume = False
me_jalousie.use_remesh_preserve_attributes = False
me_jalousie.use_mirror_vertex_groups = False
me_jalousie.update()

# ---- objects
ob_jalousie_01 = bpy.data.objects.new('Jalousie_01', me_jalousie)

# ---- transforms, parenting, visibility, modifiers, constraints
ob_jalousie_01.location = (0.0, 0.0, 0.0)
ob_jalousie_01.lineart.crease_threshold = 0.0
_m = ob_jalousie_01.modifiers.new('Auto Smooth', 'NODES')
_m.node_group = ng_auto_smooth
_gi = [s.identifier for s in ng_auto_smooth.interface.items_tree if s.item_type == 'SOCKET' and s.in_out == 'INPUT']
_m[_gi[1]] = 0.8325  # Angle

# ---- collection membership
col_collection_3.objects.link(ob_jalousie_01)

# ---- scene / render settings (as saved in the file)
scene.frame_start = 0; scene.frame_end = 250; scene.frame_set(0)
scene.render.engine = 'BLENDER_EEVEE_NEXT'
scene.render.resolution_percentage = 50
scene.render.dither_intensity = 0.0
scene.cycles.use_denoising = False
scene.cycles.samples = 128
scene.cycles.sampling_pattern = 'TABULATED_SOBOL'
scene.cycles.use_adaptive_sampling = False
scene.cycles.use_light_tree = False
scene.view_settings.view_transform = 'Standard'
bpy.context.view_layer.update()

# ---- added for rendering (the .blend has no active camera and no usable light): camera, sun
cam_auto = bpy.data.cameras.new('AutoCamera')
cam_auto.lens = 50.0
cam_auto.sensor_width = 36.0
cam_auto.clip_end = 1000.0
ob_auto_camera = bpy.data.objects.new('AutoCamera', cam_auto)
scene.collection.objects.link(ob_auto_camera)
ob_auto_camera.location = (2.05145, -2.4625, 1.57255)
ob_auto_camera.rotation_euler = (1.09748, -7.21219e-08, 0.694738)
scene.camera = ob_auto_camera
light_auto_sun = bpy.data.lights.new('AutoSun', 'SUN')
light_auto_sun.energy = 3.0
light_auto_sun.angle = 0.0523599
ob_auto_sun = bpy.data.objects.new('AutoSun', light_auto_sun)
scene.collection.objects.link(ob_auto_sun)
ob_auto_sun.rotation_euler = (0.872665, 0.174533, 0.523599)
bpy.context.view_layer.update()
